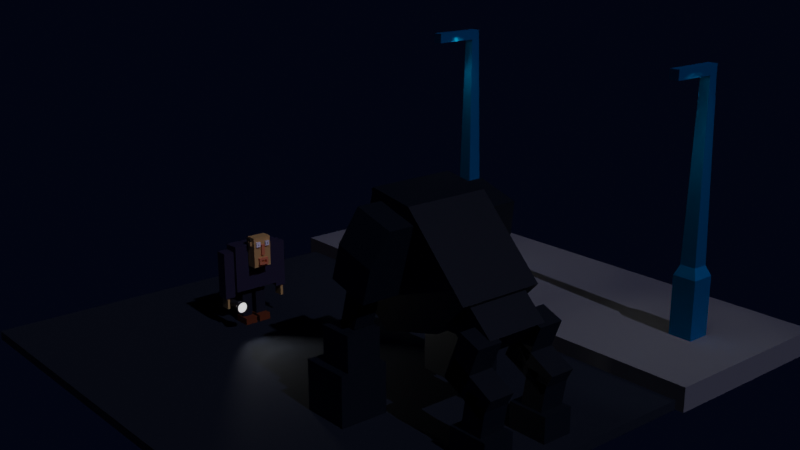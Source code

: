 # Source: persone_With_a_monster_4.blend  (saved by Blender 2.93.21; exported with 4.5.12 LTS)
import bpy
from mathutils import Matrix  # noqa: F401  (used for matrix-valued properties, if any)

bpy.ops.wm.read_factory_settings(use_empty=True)
scene = bpy.context.scene
scene.name = 'Scene'

# ---- collections
col_person = bpy.data.collections.new('Person'); scene.collection.children.link(col_person)
col_head = bpy.data.collections.new('Head'); col_person.children.link(col_head)
col_body_001 = bpy.data.collections.new('body.001'); col_person.children.link(col_body_001)
col_scene_things = bpy.data.collections.new('Scene things'); col_person.children.link(col_scene_things)
col_monster = bpy.data.collections.new('monster'); scene.collection.children.link(col_monster)
col_head_1 = bpy.data.collections.new('head'); col_monster.children.link(col_head_1)
col_body = bpy.data.collections.new('body'); col_monster.children.link(col_body)
col_stage = bpy.data.collections.new('stage'); scene.collection.children.link(col_stage)
col_lighting = bpy.data.collections.new('lighting'); scene.collection.children.link(col_lighting)

# ---- materials (node trees are filled in below, after node groups)
mat_skin_lite = bpy.data.materials.new('skin-lite')
mat_skil_dark = bpy.data.materials.new('skil-dark')
mat_eyes_white = bpy.data.materials.new('eyes-white')
mat_hair = bpy.data.materials.new('hair')
mat_black_pupil = bpy.data.materials.new('black pupil')
mat_blue = bpy.data.materials.new('blue')
mat_blue.alpha_threshold = 0.0
mat_blue.line_color = (0.0, 0.0, 0.0, 1.0)
mat_dark_blue = bpy.data.materials.new('dark-blue')
mat_dark_blue.alpha_threshold = 0.0
mat_dark_blue.line_color = (0.0, 0.0, 0.0, 1.0)
mat_brown_shouse = bpy.data.materials.new('brown-shouse')
mat_dark_grey = bpy.data.materials.new('dark-grey')
mat_torch_white = bpy.data.materials.new('torch-white')
mat_blue_dark = bpy.data.materials.new('blue-dark')
mat_eye_red = bpy.data.materials.new('eye-red')
mat_blue_stage = bpy.data.materials.new('blue-stage')
mat_blue_sidestage = bpy.data.materials.new('blue-sidestage')
mat_blue_street_lamp = bpy.data.materials.new('blue-street-lamp')
mat_light_street_light = bpy.data.materials.new('light-street-light')

# ---- material node trees
mat_skin_lite.use_nodes = True; mat_skin_lite.node_tree.nodes.clear()
_N = mat_skin_lite.node_tree.nodes; _L = mat_skin_lite.node_tree.links
n0 = _N.new('ShaderNodeOutputMaterial'); n0.name = 'Material Output'; n0.location = (300, 300)
n1 = _N.new('ShaderNodeBsdfPrincipled'); n1.name = 'Principled BSDF'; n1.location = (10, 300)
n1.distribution = 'GGX'
n1.subsurface_method = 'BURLEY'
n1.inputs[0].default_value = (0.6008, 0.3804, 0.134, 1.0)
n1.inputs[3].default_value = 1.45
n1.inputs[27].default_value = (0.0, 0.0, 0.0, 1.0)
n1.inputs[28].default_value = 1.0
_L.new(n1.outputs[0], n0.inputs[0])
n0.is_active_output = True
mat_skil_dark.use_nodes = True; mat_skil_dark.node_tree.nodes.clear()
_N = mat_skil_dark.node_tree.nodes; _L = mat_skil_dark.node_tree.links
n0 = _N.new('ShaderNodeBsdfPrincipled'); n0.name = 'Principled BSDF'; n0.location = (10, 300)
n0.distribution = 'GGX'
n0.subsurface_method = 'BURLEY'
n0.inputs[0].default_value = (0.6856, 0.2305, 0.1019, 1.0)
n0.inputs[3].default_value = 1.45
n0.inputs[27].default_value = (0.0, 0.0, 0.0, 1.0)
n0.inputs[28].default_value = 1.0
n1 = _N.new('ShaderNodeOutputMaterial'); n1.name = 'Material Output'; n1.location = (300, 300)
_L.new(n0.outputs[0], n1.inputs[0])
n1.is_active_output = True
mat_eyes_white.use_nodes = True; mat_eyes_white.node_tree.nodes.clear()
_N = mat_eyes_white.node_tree.nodes; _L = mat_eyes_white.node_tree.links
n0 = _N.new('ShaderNodeOutputMaterial'); n0.name = 'Material Output'; n0.location = (300, 300)
n1 = _N.new('ShaderNodeBsdfPrincipled'); n1.name = 'Principled BSDF'; n1.location = (10, 300)
n1.distribution = 'GGX'
n1.subsurface_method = 'BURLEY'
n1.inputs[0].default_value = (1.0, 1.0, 1.0, 1.0)
n1.inputs[3].default_value = 1.45
n1.inputs[27].default_value = (0.0, 0.0, 0.0, 1.0)
n1.inputs[28].default_value = 1.0
_L.new(n1.outputs[0], n0.inputs[0])
n0.is_active_output = True
mat_hair.use_nodes = True; mat_hair.node_tree.nodes.clear()
_N = mat_hair.node_tree.nodes; _L = mat_hair.node_tree.links
n0 = _N.new('ShaderNodeBsdfPrincipled'); n0.name = 'Principled BSDF'; n0.location = (10, 300)
n0.distribution = 'GGX'
n0.subsurface_method = 'BURLEY'
n0.inputs[0].default_value = (0.08942, 0.05543, 0.02398, 1.0)
n0.inputs[3].default_value = 1.45
n0.inputs[27].default_value = (0.0, 0.0, 0.0, 1.0)
n0.inputs[28].default_value = 1.0
n1 = _N.new('ShaderNodeOutputMaterial'); n1.name = 'Material Output'; n1.location = (300, 300)
_L.new(n0.outputs[0], n1.inputs[0])
n1.is_active_output = True
mat_black_pupil.use_nodes = True; mat_black_pupil.node_tree.nodes.clear()
_N = mat_black_pupil.node_tree.nodes; _L = mat_black_pupil.node_tree.links
n0 = _N.new('ShaderNodeBsdfPrincipled'); n0.name = 'Principled BSDF'; n0.location = (10, 300)
n0.distribution = 'GGX'
n0.subsurface_method = 'BURLEY'
n0.inputs[0].default_value = (0.0, 0.0, 0.0, 1.0)
n0.inputs[3].default_value = 1.45
n0.inputs[27].default_value = (0.0, 0.0, 0.0, 1.0)
n0.inputs[28].default_value = 1.0
n1 = _N.new('ShaderNodeOutputMaterial'); n1.name = 'Material Output'; n1.location = (300, 300)
_L.new(n0.outputs[0], n1.inputs[0])
n1.is_active_output = True
mat_blue.use_nodes = True; mat_blue.node_tree.nodes.clear()
_N = mat_blue.node_tree.nodes; _L = mat_blue.node_tree.links
n0 = _N.new('ShaderNodeOutputMaterial'); n0.name = 'Material Output'; n0.location = (300, 300)
n1 = _N.new('ShaderNodeBsdfPrincipled'); n1.name = 'Principled BSDF'; n1.location = (10, 300)
n1.distribution = 'GGX'
n1.subsurface_method = 'BURLEY'
n1.inputs[0].default_value = (0.02033, 0.01609, 0.04474, 1.0)
n1.inputs[2].default_value = 0.7018
n1.inputs[3].default_value = 1.45
n1.inputs[27].default_value = (0.0, 0.0, 0.0, 1.0)
n1.inputs[28].default_value = 1.0
_L.new(n1.outputs[0], n0.inputs[0])
n0.is_active_output = True
mat_dark_blue.use_nodes = True; mat_dark_blue.node_tree.nodes.clear()
_N = mat_dark_blue.node_tree.nodes; _L = mat_dark_blue.node_tree.links
n0 = _N.new('ShaderNodeOutputMaterial'); n0.name = 'Material Output'; n0.location = (300, 300)
n1 = _N.new('ShaderNodeBsdfPrincipled'); n1.name = 'Principled BSDF'; n1.location = (10, 300)
n1.distribution = 'GGX'
n1.subsurface_method = 'BURLEY'
n1.inputs[0].default_value = (0.003695, 0.006972, 0.01965, 1.0)
n1.inputs[2].default_value = 0.76
n1.inputs[3].default_value = 1.45
n1.inputs[27].default_value = (0.0, 0.0, 0.0, 1.0)
n1.inputs[28].default_value = 1.0
_L.new(n1.outputs[0], n0.inputs[0])
n0.is_active_output = True
mat_brown_shouse.use_nodes = True; mat_brown_shouse.node_tree.nodes.clear()
_N = mat_brown_shouse.node_tree.nodes; _L = mat_brown_shouse.node_tree.links
n0 = _N.new('ShaderNodeBsdfPrincipled'); n0.name = 'Principled BSDF'; n0.location = (10, 300)
n0.distribution = 'GGX'
n0.subsurface_method = 'BURLEY'
n0.inputs[0].default_value = (0.1786, 0.04166, 0.01018, 1.0)
n0.inputs[3].default_value = 1.45
n0.inputs[27].default_value = (0.0, 0.0, 0.0, 1.0)
n0.inputs[28].default_value = 1.0
n1 = _N.new('ShaderNodeOutputMaterial'); n1.name = 'Material Output'; n1.location = (300, 300)
_L.new(n0.outputs[0], n1.inputs[0])
n1.is_active_output = True
mat_dark_grey.use_nodes = True; mat_dark_grey.node_tree.nodes.clear()
_N = mat_dark_grey.node_tree.nodes; _L = mat_dark_grey.node_tree.links
n0 = _N.new('ShaderNodeBsdfPrincipled'); n0.name = 'Principled BSDF'; n0.location = (10, 300)
n0.distribution = 'GGX'
n0.subsurface_method = 'BURLEY'
n0.inputs[0].default_value = (0.02119, 0.02119, 0.02119, 1.0)
n0.inputs[3].default_value = 1.45
n0.inputs[27].default_value = (0.0, 0.0, 0.0, 1.0)
n0.inputs[28].default_value = 1.0
n1 = _N.new('ShaderNodeOutputMaterial'); n1.name = 'Material Output'; n1.location = (300, 300)
_L.new(n0.outputs[0], n1.inputs[0])
n1.is_active_output = True
mat_torch_white.use_nodes = True; mat_torch_white.node_tree.nodes.clear()
_N = mat_torch_white.node_tree.nodes; _L = mat_torch_white.node_tree.links
n0 = _N.new('ShaderNodeBsdfPrincipled'); n0.name = 'Principled BSDF'; n0.location = (10, 300)
n0.distribution = 'GGX'
n0.subsurface_method = 'BURLEY'
n0.inputs[0].default_value = (0.9941, 1.0, 0.6646, 1.0)
n0.inputs[3].default_value = 1.45
n0.inputs[28].default_value = 1.0
n1 = _N.new('ShaderNodeOutputMaterial'); n1.name = 'Material Output'; n1.location = (300, 300)
_L.new(n0.outputs[0], n1.inputs[0])
n1.is_active_output = True
mat_blue_dark.use_nodes = True; mat_blue_dark.node_tree.nodes.clear()
_N = mat_blue_dark.node_tree.nodes; _L = mat_blue_dark.node_tree.links
n0 = _N.new('ShaderNodeBsdfPrincipled'); n0.name = 'Principled BSDF'; n0.location = (10, 300)
n0.distribution = 'GGX'
n0.subsurface_method = 'BURLEY'
n0.inputs[0].default_value = (0.001636, 0.004784, 0.01117, 1.0)
n0.inputs[3].default_value = 1.45
n0.inputs[27].default_value = (0.0, 0.0, 0.0, 1.0)
n0.inputs[28].default_value = 1.0
n1 = _N.new('ShaderNodeOutputMaterial'); n1.name = 'Material Output'; n1.location = (300, 300)
_L.new(n0.outputs[0], n1.inputs[0])
n1.is_active_output = True
mat_eye_red.use_nodes = True; mat_eye_red.node_tree.nodes.clear()
_N = mat_eye_red.node_tree.nodes; _L = mat_eye_red.node_tree.links
n0 = _N.new('ShaderNodeBsdfPrincipled'); n0.name = 'Principled BSDF'; n0.location = (10, 300)
n0.distribution = 'GGX'
n0.subsurface_method = 'BURLEY'
n0.inputs[0].default_value = (1.0, 0.0, 0.0, 1.0)
n0.inputs[3].default_value = 1.45
n0.inputs[27].default_value = (1.0, 0.0, 0.0, 1.0)
n0.inputs[28].default_value = 12.0
n1 = _N.new('ShaderNodeOutputMaterial'); n1.name = 'Material Output'; n1.location = (300, 300)
_L.new(n0.outputs[0], n1.inputs[0])
n1.is_active_output = True
mat_blue_stage.use_nodes = True; mat_blue_stage.node_tree.nodes.clear()
_N = mat_blue_stage.node_tree.nodes; _L = mat_blue_stage.node_tree.links
n0 = _N.new('ShaderNodeBsdfPrincipled'); n0.name = 'Principled BSDF'; n0.location = (10, 300)
n0.distribution = 'GGX'
n0.subsurface_method = 'BURLEY'
n0.inputs[0].default_value = (0.0, 0.005617, 0.01678, 1.0)
n0.inputs[2].default_value = 1.0
n0.inputs[3].default_value = 1.45
n0.inputs[27].default_value = (0.0, 0.0, 0.0, 1.0)
n0.inputs[28].default_value = 1.0
n1 = _N.new('ShaderNodeOutputMaterial'); n1.name = 'Material Output'; n1.location = (300, 300)
_L.new(n0.outputs[0], n1.inputs[0])
n1.is_active_output = True
mat_blue_sidestage.use_nodes = True; mat_blue_sidestage.node_tree.nodes.clear()
_N = mat_blue_sidestage.node_tree.nodes; _L = mat_blue_sidestage.node_tree.links
n0 = _N.new('ShaderNodeBsdfPrincipled'); n0.name = 'Principled BSDF'; n0.location = (10, 300)
n0.distribution = 'GGX'
n0.subsurface_method = 'BURLEY'
n0.inputs[0].default_value = (0.1706, 0.1706, 0.1706, 1.0)
n0.inputs[2].default_value = 1.0
n0.inputs[3].default_value = 1.45
n0.inputs[27].default_value = (0.0, 0.0, 0.0, 1.0)
n0.inputs[28].default_value = 1.0
n1 = _N.new('ShaderNodeOutputMaterial'); n1.name = 'Material Output'; n1.location = (300, 300)
_L.new(n0.outputs[0], n1.inputs[0])
n1.is_active_output = True
mat_blue_street_lamp.use_nodes = True; mat_blue_street_lamp.node_tree.nodes.clear()
_N = mat_blue_street_lamp.node_tree.nodes; _L = mat_blue_street_lamp.node_tree.links
n0 = _N.new('ShaderNodeBsdfPrincipled'); n0.name = 'Principled BSDF'; n0.location = (10, 300)
n0.distribution = 'GGX'
n0.subsurface_method = 'BURLEY'
n0.inputs[0].default_value = (0.002155, 0.3585, 0.6921, 1.0)
n0.inputs[1].default_value = 1.0
n0.inputs[2].default_value = 0.6509
n0.inputs[3].default_value = 1.45
n0.inputs[27].default_value = (0.0, 0.0, 0.0, 1.0)
n0.inputs[28].default_value = 1.0
n1 = _N.new('ShaderNodeOutputMaterial'); n1.name = 'Material Output'; n1.location = (300, 300)
_L.new(n0.outputs[0], n1.inputs[0])
n1.is_active_output = True
mat_light_street_light.use_nodes = True; mat_light_street_light.node_tree.nodes.clear()
_N = mat_light_street_light.node_tree.nodes; _L = mat_light_street_light.node_tree.links
n0 = _N.new('ShaderNodeBsdfPrincipled'); n0.name = 'Principled BSDF'; n0.location = (10, 300)
n0.distribution = 'GGX'
n0.subsurface_method = 'BURLEY'
n0.inputs[3].default_value = 1.45
n0.inputs[28].default_value = 1.0
n1 = _N.new('ShaderNodeOutputMaterial'); n1.name = 'Material Output'; n1.location = (300, 300)
_L.new(n0.outputs[0], n1.inputs[0])
n1.is_active_output = True

# ---- world
world_world = bpy.data.worlds.new('World'); scene.world = world_world
world_world.use_nodes = True; world_world.node_tree.nodes.clear()
_N = world_world.node_tree.nodes; _L = world_world.node_tree.links
n0 = _N.new('ShaderNodeBackground'); n0.name = 'Background'; n0.location = (10, 300)
n0.inputs[0].default_value = (0.005598, 0.0104, 0.05087, 1.0)
n0.inputs[1].default_value = 0.1
n1 = _N.new('ShaderNodeOutputWorld'); n1.name = 'World Output'; n1.location = (300, 300)
n2 = _N.new('ShaderNodeVolumePrincipled'); n2.name = 'Principled Volume'; n2.location = (19, 141)
n2.inputs[2].default_value = 0.0
n2.inputs[4].default_value = -1.0
n2.inputs[10].default_value = 977.3
_L.new(n0.outputs[0], n1.inputs[0])
_L.new(n2.outputs[0], n1.inputs[1])
n1.is_active_output = True
world_world.use_eevee_finite_volume = True
world_world.color = (0.05088, 0.05088, 0.05088)
world_world.use_sun_shadow = False
world_world.sun_shadow_jitter_overblur = 0.0

# ---- cameras
cam_camera = bpy.data.cameras.new('Camera')
cam_camera.clip_end = 100.0
cam_camera.ortho_scale = 7.314

# ---- lights
light_spot_001 = bpy.data.lights.new('Spot.001', 'SPOT')
light_spot_001.transmission_factor = 0.0
light_spot_001.energy = 1003.0
light_spot_001.shadow_soft_size = 1.52
light_spot_001.shadow_maximum_resolution = 0.006
light_spot_001.use_absolute_resolution = True
light_spot_001.spot_blend = 0.2704
light_spot_001.spot_size = 0.9826
light_sun = bpy.data.lights.new('Sun', 'SUN')
light_sun.color = (0.6289, 0.6463, 1.0)
light_sun.transmission_factor = 0.0
light_sun.energy = 0.71
light_sun.shadow_soft_size = 0.125
light_spot = bpy.data.lights.new('Spot', 'SPOT')
light_spot.transmission_factor = 0.0
light_spot.cutoff_distance = 40.29
light_spot.energy = 1000.0
light_spot.shadow_soft_size = 0.79
light_spot.shadow_maximum_resolution = 0.006
light_spot.use_absolute_resolution = True
light_spot.spot_blend = 0.2704
light_spot.spot_size = 1.333

# ---- meshes
me_cube_001 = bpy.data.meshes.new('Cube.001')
me_cube_001.from_pydata([(1.0, 1.0, 1.0), (1.0, 1.0, -1.0), (1.0, -1.0, 1.0), (1.0, -1.0, -1.0), (-1.0, 1.0, 1.0), (-1.0, 1.0, -1.0), (-1.0, -1.0, 1.0), (-1.0, -1.0, -1.0)], [], [(0, 4, 6, 2), (3, 2, 6, 7), (7, 6, 4, 5), (5, 1, 3, 7), (1, 0, 2, 3), (5, 4, 0, 1)])
_uv = me_cube_001.uv_layers.new(name='UVMap')
_uv.uv.foreach_set('vector', [0.625, 0.5, 0.875, 0.5, 0.875, 0.75, 0.625, 0.75, 0.375, 0.75, 0.625, 0.75, 0.625, 1.0, 0.375, 1.0, 0.375, 0.0, 0.625, 0.0, 0.625, 0.25, 0.375, 0.25, 0.125, 0.5, 0.375, 0.5, 0.375, 0.75, 0.125, 0.75, 0.375, 0.5, 0.625, 0.5, 0.625, 0.75, 0.375, 0.75, 0.375, 0.25, 0.625, 0.25, 0.625, 0.5, 0.375, 0.5])
me_cube_001.materials.append(mat_skin_lite)
me_cube_001.use_remesh_preserve_volume = False
me_cube_001.use_remesh_preserve_attributes = False
me_cube_001.use_mirror_vertex_groups = False
me_cube_001.update()
me_cube_018 = bpy.data.meshes.new('Cube.018')
me_cube_018.from_pydata([(-1.0, -1.0, -1.0), (-1.0, -1.0, 1.0), (-1.0, 1.0, -1.0), (-1.0, 1.0, 1.0), (1.0, -1.0, -1.0), (1.0, -1.0, 1.0), (1.0, 1.0, -1.0), (1.0, 1.0, 1.0)], [], [(0, 1, 3, 2), (2, 3, 7, 6), (6, 7, 5, 4), (4, 5, 1, 0), (2, 6, 4, 0), (7, 3, 1, 5)])
_uv = me_cube_018.uv_layers.new(name='UVMap')
_uv.uv.foreach_set('vector', [0.375, 0.0, 0.625, 0.0, 0.625, 0.25, 0.375, 0.25, 0.375, 0.25, 0.625, 0.25, 0.625, 0.5, 0.375, 0.5, 0.375, 0.5, 0.625, 0.5, 0.625, 0.75, 0.375, 0.75, 0.375, 0.75, 0.625, 0.75, 0.625, 1.0, 0.375, 1.0, 0.125, 0.5, 0.375, 0.5, 0.375, 0.75, 0.125, 0.75, 0.625, 0.5, 0.875, 0.5, 0.875, 0.75, 0.625, 0.75])
me_cube_018.use_remesh_fix_poles = True
me_cube_018.use_remesh_preserve_attributes = False
me_cube_018.update()
me_cube_019 = bpy.data.meshes.new('Cube.019')
me_cube_019.from_pydata([(-1.0, -1.0, -1.0), (-1.0, -1.0, 1.0), (-1.0, 1.0, -1.0), (-1.0, 1.0, 1.0), (1.0, -1.0, -1.0), (1.0, -1.0, 1.0), (1.0, 1.0, -1.0), (1.0, 1.0, 1.0)], [], [(0, 1, 3, 2), (2, 3, 7, 6), (6, 7, 5, 4), (4, 5, 1, 0), (2, 6, 4, 0), (7, 3, 1, 5)])
_uv = me_cube_019.uv_layers.new(name='UVMap')
_uv.uv.foreach_set('vector', [0.375, 0.0, 0.625, 0.0, 0.625, 0.25, 0.375, 0.25, 0.375, 0.25, 0.625, 0.25, 0.625, 0.5, 0.375, 0.5, 0.375, 0.5, 0.625, 0.5, 0.625, 0.75, 0.375, 0.75, 0.375, 0.75, 0.625, 0.75, 0.625, 1.0, 0.375, 1.0, 0.125, 0.5, 0.375, 0.5, 0.375, 0.75, 0.125, 0.75, 0.625, 0.5, 0.875, 0.5, 0.875, 0.75, 0.625, 0.75])
me_cube_019.materials.append(mat_skil_dark)
me_cube_019.use_remesh_fix_poles = True
me_cube_019.use_remesh_preserve_attributes = False
me_cube_019.update()
me_cube_005 = bpy.data.meshes.new('Cube.005')
me_cube_005.from_pydata([(-1.0, -1.0, -1.0), (-1.0, -1.0, 1.0), (-1.0, 1.0, -1.0), (-1.0, 1.0, 1.0), (1.0, -1.0, -1.0), (1.0, -1.0, 1.0), (1.0, 1.0, -1.0), (1.0, 1.0, 1.0)], [], [(0, 1, 3, 2), (2, 3, 7, 6), (6, 7, 5, 4), (4, 5, 1, 0), (2, 6, 4, 0), (7, 3, 1, 5)])
_uv = me_cube_005.uv_layers.new(name='UVMap')
_uv.uv.foreach_set('vector', [0.375, 0.0, 0.625, 0.0, 0.625, 0.25, 0.375, 0.25, 0.375, 0.25, 0.625, 0.25, 0.625, 0.5, 0.375, 0.5, 0.375, 0.5, 0.625, 0.5, 0.625, 0.75, 0.375, 0.75, 0.375, 0.75, 0.625, 0.75, 0.625, 1.0, 0.375, 1.0, 0.125, 0.5, 0.375, 0.5, 0.375, 0.75, 0.125, 0.75, 0.625, 0.5, 0.875, 0.5, 0.875, 0.75, 0.625, 0.75])
me_cube_005.materials.append(mat_eyes_white)
me_cube_005.use_remesh_fix_poles = True
me_cube_005.use_remesh_preserve_attributes = False
me_cube_005.update()
me_cube_006 = bpy.data.meshes.new('Cube.006')
me_cube_006.from_pydata([(-1.0, -1.0, -2.535), (-1.0, -1.0, 1.483), (-1.0, 1.0, -2.535), (-1.0, 1.0, 1.483), (1.0, -1.0, -2.535), (1.0, -1.0, 1.483), (1.0, 1.0, -2.535), (1.0, 1.0, 1.483), (-1.0, -1.0, -0.5256), (-1.0, 1.0, -0.5256), (1.0, 1.0, -0.5256), (1.0, -1.0, -0.5256), (-1.0, 3.954, 1.483), (1.0, 3.954, 1.483), (-1.0, 3.954, -0.5256), (1.0, 3.954, -0.5256)], [], [(8, 1, 3, 9), (10, 9, 14, 15), (10, 7, 5, 11), (11, 5, 1, 8), (2, 6, 4, 0), (7, 3, 1, 5), (4, 11, 8, 0), (6, 10, 11, 4), (2, 9, 10, 6), (0, 8, 9, 2), (14, 12, 13, 15), (3, 7, 13, 12), (7, 10, 15, 13), (9, 3, 12, 14)])
_uv = me_cube_006.uv_layers.new(name='UVMap')
_uv.uv.foreach_set('vector', [0.5, 0.0, 0.625, 0.0, 0.625, 0.25, 0.5, 0.25, 0.5, 0.5, 0.5, 0.25, 0.5, 0.25, 0.5, 0.5, 0.5, 0.5, 0.625, 0.5, 0.625, 0.75, 0.5, 0.75, 0.5, 0.75, 0.625, 0.75, 0.625, 1.0, 0.5, 1.0, 0.125, 0.5, 0.375, 0.5, 0.375, 0.75, 0.125, 0.75, 0.625, 0.5, 0.875, 0.5, 0.875, 0.75, 0.625, 0.75, 0.375, 0.75, 0.5, 0.75, 0.5, 1.0, 0.375, 1.0, 0.375, 0.5, 0.5, 0.5, 0.5, 0.75, 0.375, 0.75, 0.375, 0.25, 0.5, 0.25, 0.5, 0.5, 0.375, 0.5, 0.375, 0.0, 0.5, 0.0, 0.5, 0.25, 0.375, 0.25, 0.5, 0.25, 0.625, 0.25, 0.625, 0.5, 0.5, 0.5, 0.875, 0.5, 0.625, 0.5, 0.625, 0.5, 0.875, 0.5, 0.625, 0.5, 0.5, 0.5, 0.5, 0.5, 0.625, 0.5, 0.5, 0.25, 0.625, 0.25, 0.625, 0.25, 0.5, 0.25])
me_cube_006.materials.append(mat_hair)
me_cube_006.use_remesh_fix_poles = True
me_cube_006.use_remesh_preserve_attributes = False
me_cube_006.update()
me_cube_007 = bpy.data.meshes.new('Cube.007')
me_cube_007.from_pydata([(-1.0, -1.0, -1.0), (-1.0, -1.0, 1.0), (-1.0, 1.0, -1.0), (-1.0, 1.0, 1.0), (1.0, -1.0, -1.0), (1.0, -1.0, 1.0), (1.0, 1.0, -1.0), (1.0, 1.0, 1.0)], [], [(0, 1, 3, 2), (2, 3, 7, 6), (6, 7, 5, 4), (4, 5, 1, 0), (2, 6, 4, 0), (7, 3, 1, 5)])
_uv = me_cube_007.uv_layers.new(name='UVMap')
_uv.uv.foreach_set('vector', [0.375, 0.0, 0.625, 0.0, 0.625, 0.25, 0.375, 0.25, 0.375, 0.25, 0.625, 0.25, 0.625, 0.5, 0.375, 0.5, 0.375, 0.5, 0.625, 0.5, 0.625, 0.75, 0.375, 0.75, 0.375, 0.75, 0.625, 0.75, 0.625, 1.0, 0.375, 1.0, 0.125, 0.5, 0.375, 0.5, 0.375, 0.75, 0.125, 0.75, 0.625, 0.5, 0.875, 0.5, 0.875, 0.75, 0.625, 0.75])
me_cube_007.materials.append(mat_skin_lite)
me_cube_007.use_remesh_fix_poles = True
me_cube_007.use_remesh_preserve_attributes = False
me_cube_007.update()
me_cube_010 = bpy.data.meshes.new('Cube.010')
me_cube_010.from_pydata([(-1.0, -1.0, -1.0), (-1.0, -1.0, 1.0), (-1.0, 1.0, -1.0), (-1.0, 1.0, 1.0), (1.0, -1.0, -1.0), (1.0, -1.0, 1.0), (1.0, 1.0, -1.0), (1.0, 1.0, 1.0)], [], [(0, 1, 3, 2), (2, 3, 7, 6), (6, 7, 5, 4), (4, 5, 1, 0), (2, 6, 4, 0), (7, 3, 1, 5)])
_uv = me_cube_010.uv_layers.new(name='UVMap')
_uv.uv.foreach_set('vector', [0.375, 0.0, 0.625, 0.0, 0.625, 0.25, 0.375, 0.25, 0.375, 0.25, 0.625, 0.25, 0.625, 0.5, 0.375, 0.5, 0.375, 0.5, 0.625, 0.5, 0.625, 0.75, 0.375, 0.75, 0.375, 0.75, 0.625, 0.75, 0.625, 1.0, 0.375, 1.0, 0.125, 0.5, 0.375, 0.5, 0.375, 0.75, 0.125, 0.75, 0.625, 0.5, 0.875, 0.5, 0.875, 0.75, 0.625, 0.75])
me_cube_010.materials.append(mat_skin_lite)
me_cube_010.use_remesh_fix_poles = True
me_cube_010.use_remesh_preserve_attributes = False
me_cube_010.update()
me_cube_011 = bpy.data.meshes.new('Cube.011')
me_cube_011.from_pydata([(-0.6721, -1.0, -1.0), (-0.6721, -1.0, 1.0), (-0.6721, 1.0, -1.0), (-0.6721, 1.0, 1.0), (1.328, -1.0, -1.0), (1.328, -1.0, 1.0), (1.328, 1.0, -1.0), (1.328, 1.0, 1.0), (-0.6721, -1.0, 2.187), (-0.6721, 1.0, 2.187), (1.328, 1.0, 2.187), (1.328, -1.0, 2.187), (-0.6721, 1.0, -2.182), (-0.6721, -1.0, -2.182), (1.328, 1.0, -2.182), (1.328, -1.0, -2.182), (-6.341, -1.0, 1.0), (-6.341, 1.0, 1.0), (-6.341, -1.0, 2.187), (-6.341, 1.0, 2.187), (-8.12, -1.0, 1.0), (-8.12, 1.0, 1.0), (-8.12, -1.0, 2.187), (-8.12, 1.0, 2.187), (-6.341, -1.0, -2.161), (-6.341, 1.0, -2.161), (-8.12, -1.0, -2.161), (-8.12, 1.0, -2.161), (-6.341, -1.0, -0.9838), (-6.341, 1.0, -0.9838), (-8.12, -1.0, -0.9838), (-8.12, 1.0, -0.9838)], [], [(0, 1, 3, 2), (2, 3, 7, 6), (6, 7, 5, 4), (4, 5, 1, 0), (6, 4, 15, 14), (7, 3, 9, 10), (10, 9, 8, 11), (5, 7, 10, 11), (9, 3, 17, 19), (1, 5, 11, 8), (12, 14, 15, 13), (4, 0, 13, 15), (2, 6, 14, 12), (2, 12, 25, 29), (13, 0, 28, 24), (0, 2, 29, 28), (12, 13, 24, 25), (19, 17, 21, 23), (8, 9, 19, 18), (1, 8, 18, 16), (3, 1, 16, 17), (21, 20, 22, 23), (29, 28, 24, 25), (16, 18, 22, 20), (18, 19, 23, 22), (25, 24, 26, 27), (28, 30, 26, 24), (31, 29, 25, 27), (30, 31, 27, 26), (20, 21, 31, 30), (21, 17, 29, 31), (16, 20, 30, 28), (17, 16, 28, 29)])
_uv = me_cube_011.uv_layers.new(name='UVMap')
_uv.uv.foreach_set('vector', [0.375, 0.0, 0.625, 0.0, 0.625, 0.25, 0.375, 0.25, 0.375, 0.25, 0.625, 0.25, 0.625, 0.5, 0.375, 0.5, 0.375, 0.5, 0.625, 0.5, 0.625, 0.75, 0.375, 0.75, 0.375, 0.75, 0.625, 0.75, 0.625, 1.0, 0.375, 1.0, 0.375, 0.5, 0.375, 0.75, 0.375, 0.75, 0.375, 0.5, 0.625, 0.5, 0.625, 0.25, 0.625, 0.25, 0.625, 0.5, 0.625, 0.5, 0.875, 0.5, 0.875, 0.75, 0.625, 0.75, 0.625, 0.75, 0.625, 0.5, 0.625, 0.5, 0.625, 0.75, 0.625, 0.25, 0.625, 0.25, 0.625, 0.25, 0.625, 0.25, 0.625, 1.0, 0.625, 0.75, 0.625, 0.75, 0.625, 1.0, 0.125, 0.5, 0.375, 0.5, 0.375, 0.75, 0.125, 0.75, 0.375, 0.75, 0.375, 1.0, 0.375, 1.0, 0.375, 0.75, 0.375, 0.25, 0.375, 0.5, 0.375, 0.5, 0.375, 0.25, 0.375, 0.25, 0.375, 0.25, 0.375, 0.25, 0.375, 0.25, 0.375, 1.0, 0.375, 1.0, 0.375, 1.0, 0.375, 1.0, 0.375, 0.0, 0.375, 0.25, 0.375, 0.25, 0.375, 0.0, 0.125, 0.5, 0.125, 0.75, 0.125, 0.75, 0.125, 0.5, 0.625, 0.25, 0.625, 0.25, 0.625, 0.25, 0.625, 0.25, 0.875, 0.75, 0.875, 0.5, 0.875, 0.5, 0.875, 0.75, 0.625, 1.0, 0.625, 1.0, 0.625, 1.0, 0.625, 1.0, 0.625, 0.25, 0.625, 0.0, 0.625, 0.0, 0.625, 0.25, 0.625, 0.25, 0.625, 0.0, 0.625, 0.0, 0.625, 0.25, 0.625, 0.25, 0.625, 0.0, 0.625, 0.0, 0.625, 0.25, 0.625, 1.0, 0.625, 1.0, 0.625, 1.0, 0.625, 1.0, 0.875, 0.75, 0.875, 0.5, 0.875, 0.5, 0.875, 0.75, 0.625, 0.25, 0.625, 0.0, 0.625, 0.0, 0.625, 0.25, 0.625, 1.0, 0.625, 1.0, 0.625, 1.0, 0.625, 1.0, 0.625, 0.25, 0.625, 0.25, 0.625, 0.25, 0.625, 0.25, 0.625, 0.0, 0.625, 0.25, 0.625, 0.25, 0.625, 0.0, 0.625, 0.0, 0.625, 0.25, 0.625, 0.25, 0.625, 0.0, 0.625, 0.25, 0.625, 0.25, 0.625, 0.25, 0.625, 0.25, 0.625, 1.0, 0.625, 1.0, 0.625, 1.0, 0.625, 1.0, 0.625, 0.25, 0.625, 0.0, 0.625, 0.0, 0.625, 0.25])
me_cube_011.materials.append(mat_skil_dark)
me_cube_011.use_remesh_fix_poles = True
me_cube_011.use_remesh_preserve_attributes = False
me_cube_011.update()
me_cube_015 = bpy.data.meshes.new('Cube.015')
me_cube_015.from_pydata([(-1.0, -1.0, -1.0), (-1.0, -1.0, 1.0), (-1.0, 1.0, -1.0), (-1.0, 1.0, 1.0), (1.0, -1.0, -1.0), (1.0, -1.0, 1.0), (1.0, 1.0, -1.0), (1.0, 1.0, 1.0)], [], [(0, 1, 3, 2), (2, 3, 7, 6), (6, 7, 5, 4), (4, 5, 1, 0), (2, 6, 4, 0), (7, 3, 1, 5)])
_uv = me_cube_015.uv_layers.new(name='UVMap')
_uv.uv.foreach_set('vector', [0.375, 0.0, 0.625, 0.0, 0.625, 0.25, 0.375, 0.25, 0.375, 0.25, 0.625, 0.25, 0.625, 0.5, 0.375, 0.5, 0.375, 0.5, 0.625, 0.5, 0.625, 0.75, 0.375, 0.75, 0.375, 0.75, 0.625, 0.75, 0.625, 1.0, 0.375, 1.0, 0.125, 0.5, 0.375, 0.5, 0.375, 0.75, 0.125, 0.75, 0.625, 0.5, 0.875, 0.5, 0.875, 0.75, 0.625, 0.75])
me_cube_015.materials.append(mat_black_pupil)
me_cube_015.use_remesh_fix_poles = True
me_cube_015.use_remesh_preserve_attributes = False
me_cube_015.update()
me_cube_020 = bpy.data.meshes.new('Cube.020')
me_cube_020.from_pydata([(-1.0, -1.0, -1.0), (-1.0, -1.0, 1.0), (-1.0, 1.0, -1.0), (-1.0, 1.0, 1.0), (1.0, -1.0, -1.0), (1.0, -1.0, 1.0), (1.0, 1.0, -1.0), (1.0, 1.0, 1.0)], [], [(0, 1, 3, 2), (2, 3, 7, 6), (6, 7, 5, 4), (4, 5, 1, 0), (2, 6, 4, 0), (7, 3, 1, 5)])
_uv = me_cube_020.uv_layers.new(name='UVMap')
_uv.uv.foreach_set('vector', [0.375, 0.0, 0.625, 0.0, 0.625, 0.25, 0.375, 0.25, 0.375, 0.25, 0.625, 0.25, 0.625, 0.5, 0.375, 0.5, 0.375, 0.5, 0.625, 0.5, 0.625, 0.75, 0.375, 0.75, 0.375, 0.75, 0.625, 0.75, 0.625, 1.0, 0.375, 1.0, 0.125, 0.5, 0.375, 0.5, 0.375, 0.75, 0.125, 0.75, 0.625, 0.5, 0.875, 0.5, 0.875, 0.75, 0.625, 0.75])
me_cube_020.materials.append(mat_black_pupil)
me_cube_020.use_remesh_fix_poles = True
me_cube_020.use_remesh_preserve_attributes = False
me_cube_020.update()
me_cube = bpy.data.meshes.new('Cube')
me_cube.from_pydata([(1.0, 1.0, 1.0), (1.0, 1.0, -1.0), (1.0, -1.0, 1.0), (1.0, -1.0, -1.0), (-1.0, 1.0, 1.0), (-1.0, 1.0, -1.0), (-1.0, -1.0, 1.0), (-1.0, -1.0, -1.0)], [], [(0, 4, 6, 2), (3, 2, 6, 7), (7, 6, 4, 5), (5, 1, 3, 7), (1, 0, 2, 3), (5, 4, 0, 1)])
_uv = me_cube.uv_layers.new(name='UVMap')
_uv.uv.foreach_set('vector', [0.625, 0.5, 0.875, 0.5, 0.875, 0.75, 0.625, 0.75, 0.375, 0.75, 0.625, 0.75, 0.625, 1.0, 0.375, 1.0, 0.375, 0.0, 0.625, 0.0, 0.625, 0.25, 0.375, 0.25, 0.125, 0.5, 0.375, 0.5, 0.375, 0.75, 0.125, 0.75, 0.375, 0.5, 0.625, 0.5, 0.625, 0.75, 0.375, 0.75, 0.375, 0.25, 0.625, 0.25, 0.625, 0.5, 0.375, 0.5])
me_cube.materials.append(mat_blue)
me_cube.use_remesh_preserve_volume = False
me_cube.use_remesh_preserve_attributes = False
me_cube.use_mirror_vertex_groups = False
me_cube.update()
me_cube_002 = bpy.data.meshes.new('Cube.002')
me_cube_002.from_pydata([(1.0, 1.0, 1.0), (1.0, 1.0, -1.0), (1.0, -1.0, 1.0), (1.0, -1.0, -1.0), (-1.0, 1.0, 1.0), (-1.0, 1.0, -1.0), (-1.0, -1.0, 1.0), (-1.0, -1.0, -1.0)], [], [(0, 4, 6, 2), (3, 2, 6, 7), (7, 6, 4, 5), (5, 1, 3, 7), (1, 0, 2, 3), (5, 4, 0, 1)])
_uv = me_cube_002.uv_layers.new(name='UVMap')
_uv.uv.foreach_set('vector', [0.625, 0.5, 0.875, 0.5, 0.875, 0.75, 0.625, 0.75, 0.375, 0.75, 0.625, 0.75, 0.625, 1.0, 0.375, 1.0, 0.375, 0.0, 0.625, 0.0, 0.625, 0.25, 0.375, 0.25, 0.125, 0.5, 0.375, 0.5, 0.375, 0.75, 0.125, 0.75, 0.375, 0.5, 0.625, 0.5, 0.625, 0.75, 0.375, 0.75, 0.375, 0.25, 0.625, 0.25, 0.625, 0.5, 0.375, 0.5])
me_cube_002.materials.append(mat_blue)
me_cube_002.use_remesh_preserve_volume = False
me_cube_002.use_remesh_preserve_attributes = False
me_cube_002.use_mirror_vertex_groups = False
me_cube_002.update()
me_cube_004 = bpy.data.meshes.new('Cube.004')
me_cube_004.from_pydata([(1.0, 1.0, 1.0), (1.0, 1.0, -1.0), (1.0, -1.0, 1.0), (1.0, -1.0, -1.0), (-1.0, 1.0, 1.0), (-1.0, 1.0, -1.0), (-1.0, -1.0, 1.0), (-1.0, -1.0, -1.0)], [], [(0, 4, 6, 2), (3, 2, 6, 7), (7, 6, 4, 5), (5, 1, 3, 7), (1, 0, 2, 3), (5, 4, 0, 1)])
_uv = me_cube_004.uv_layers.new(name='UVMap')
_uv.uv.foreach_set('vector', [0.625, 0.5, 0.875, 0.5, 0.875, 0.75, 0.625, 0.75, 0.375, 0.75, 0.625, 0.75, 0.625, 1.0, 0.375, 1.0, 0.375, 0.0, 0.625, 0.0, 0.625, 0.25, 0.375, 0.25, 0.125, 0.5, 0.375, 0.5, 0.375, 0.75, 0.125, 0.75, 0.375, 0.5, 0.625, 0.5, 0.625, 0.75, 0.375, 0.75, 0.375, 0.25, 0.625, 0.25, 0.625, 0.5, 0.375, 0.5])
me_cube_004.materials.append(mat_blue)
me_cube_004.use_remesh_preserve_volume = False
me_cube_004.use_remesh_preserve_attributes = False
me_cube_004.use_mirror_vertex_groups = False
me_cube_004.update()
me_cube_014 = bpy.data.meshes.new('Cube.014')
me_cube_014.from_pydata([(1.0, 1.0, 1.0), (1.0, 1.0, -1.0), (1.0, -1.0, 1.0), (1.0, -1.0, -1.0), (-1.0, 1.0, 1.0), (-1.0, 1.0, -1.0), (-1.0, -1.0, 1.0), (-1.0, -1.0, -1.0)], [], [(0, 4, 6, 2), (3, 2, 6, 7), (7, 6, 4, 5), (5, 1, 3, 7), (1, 0, 2, 3), (5, 4, 0, 1)])
_uv = me_cube_014.uv_layers.new(name='UVMap')
_uv.uv.foreach_set('vector', [0.625, 0.5, 0.875, 0.5, 0.875, 0.75, 0.625, 0.75, 0.375, 0.75, 0.625, 0.75, 0.625, 1.0, 0.375, 1.0, 0.375, 0.0, 0.625, 0.0, 0.625, 0.25, 0.375, 0.25, 0.125, 0.5, 0.375, 0.5, 0.375, 0.75, 0.125, 0.75, 0.375, 0.5, 0.625, 0.5, 0.625, 0.75, 0.375, 0.75, 0.375, 0.25, 0.625, 0.25, 0.625, 0.5, 0.375, 0.5])
me_cube_014.materials.append(mat_skin_lite)
me_cube_014.use_remesh_preserve_volume = False
me_cube_014.use_remesh_preserve_attributes = False
me_cube_014.use_mirror_vertex_groups = False
me_cube_014.update()
me_cube_016 = bpy.data.meshes.new('Cube.016')
me_cube_016.from_pydata([(1.0, 1.0, 1.0), (1.0, 1.0, -1.0), (1.0, -1.0, 1.0), (1.0, -1.0, -1.0), (-1.0, 1.0, 1.0), (-1.0, 1.0, -1.0), (-1.0, -1.0, 1.0), (-1.0, -1.0, -1.0)], [], [(0, 4, 6, 2), (3, 2, 6, 7), (7, 6, 4, 5), (5, 1, 3, 7), (1, 0, 2, 3), (5, 4, 0, 1)])
_uv = me_cube_016.uv_layers.new(name='UVMap')
_uv.uv.foreach_set('vector', [0.625, 0.5, 0.875, 0.5, 0.875, 0.75, 0.625, 0.75, 0.375, 0.75, 0.625, 0.75, 0.625, 1.0, 0.375, 1.0, 0.375, 0.0, 0.625, 0.0, 0.625, 0.25, 0.375, 0.25, 0.125, 0.5, 0.375, 0.5, 0.375, 0.75, 0.125, 0.75, 0.375, 0.5, 0.625, 0.5, 0.625, 0.75, 0.375, 0.75, 0.375, 0.25, 0.625, 0.25, 0.625, 0.5, 0.375, 0.5])
me_cube_016.materials.append(mat_skin_lite)
me_cube_016.use_remesh_preserve_volume = False
me_cube_016.use_remesh_preserve_attributes = False
me_cube_016.use_mirror_vertex_groups = False
me_cube_016.update()
me_cube_008 = bpy.data.meshes.new('Cube.008')
me_cube_008.from_pydata([(1.0, 1.0, 1.0), (1.0, 1.0, -1.0), (1.0, -1.0, 1.0), (1.0, -1.0, -1.0), (-1.0, 1.0, 1.0), (-1.0, 1.0, -1.0), (-1.0, -1.0, 1.0), (-1.0, -1.0, -1.0)], [], [(0, 4, 6, 2), (3, 2, 6, 7), (7, 6, 4, 5), (5, 1, 3, 7), (1, 0, 2, 3), (5, 4, 0, 1)])
_uv = me_cube_008.uv_layers.new(name='UVMap')
_uv.uv.foreach_set('vector', [0.625, 0.5, 0.875, 0.5, 0.875, 0.75, 0.625, 0.75, 0.375, 0.75, 0.625, 0.75, 0.625, 1.0, 0.375, 1.0, 0.375, 0.0, 0.625, 0.0, 0.625, 0.25, 0.375, 0.25, 0.125, 0.5, 0.375, 0.5, 0.375, 0.75, 0.125, 0.75, 0.375, 0.5, 0.625, 0.5, 0.625, 0.75, 0.375, 0.75, 0.375, 0.25, 0.625, 0.25, 0.625, 0.5, 0.375, 0.5])
me_cube_008.materials.append(mat_dark_blue)
me_cube_008.use_remesh_preserve_volume = False
me_cube_008.use_remesh_preserve_attributes = False
me_cube_008.use_mirror_vertex_groups = False
me_cube_008.update()
me_cube_009 = bpy.data.meshes.new('Cube.009')
me_cube_009.from_pydata([(1.0, 1.0, 1.0), (1.0, 1.0, -1.0), (1.0, -1.0, 1.0), (1.0, -1.0, -1.0), (-1.0, 1.0, 1.0), (-1.0, 1.0, -1.0), (-1.0, -1.0, 1.0), (-1.0, -1.0, -1.0)], [], [(0, 4, 6, 2), (3, 2, 6, 7), (7, 6, 4, 5), (5, 1, 3, 7), (1, 0, 2, 3), (5, 4, 0, 1)])
_uv = me_cube_009.uv_layers.new(name='UVMap')
_uv.uv.foreach_set('vector', [0.625, 0.5, 0.875, 0.5, 0.875, 0.75, 0.625, 0.75, 0.375, 0.75, 0.625, 0.75, 0.625, 1.0, 0.375, 1.0, 0.375, 0.0, 0.625, 0.0, 0.625, 0.25, 0.375, 0.25, 0.125, 0.5, 0.375, 0.5, 0.375, 0.75, 0.125, 0.75, 0.375, 0.5, 0.625, 0.5, 0.625, 0.75, 0.375, 0.75, 0.375, 0.25, 0.625, 0.25, 0.625, 0.5, 0.375, 0.5])
me_cube_009.materials.append(mat_dark_blue)
me_cube_009.use_remesh_preserve_volume = False
me_cube_009.use_remesh_preserve_attributes = False
me_cube_009.use_mirror_vertex_groups = False
me_cube_009.update()
me_cube_013 = bpy.data.meshes.new('Cube.013')
me_cube_013.from_pydata([(1.0, 1.0, 1.0), (1.0, 1.0, -1.0), (1.0, -1.0, 1.0), (1.0, -1.0, -1.0), (-1.0, 1.0, 1.0), (-1.0, 1.0, -1.0), (-1.0, -1.0, 1.0), (-1.0, -1.0, -1.0)], [], [(0, 4, 6, 2), (3, 2, 6, 7), (7, 6, 4, 5), (5, 1, 3, 7), (1, 0, 2, 3), (5, 4, 0, 1)])
_uv = me_cube_013.uv_layers.new(name='UVMap')
_uv.uv.foreach_set('vector', [0.625, 0.5, 0.875, 0.5, 0.875, 0.75, 0.625, 0.75, 0.375, 0.75, 0.625, 0.75, 0.625, 1.0, 0.375, 1.0, 0.375, 0.0, 0.625, 0.0, 0.625, 0.25, 0.375, 0.25, 0.125, 0.5, 0.375, 0.5, 0.375, 0.75, 0.125, 0.75, 0.375, 0.5, 0.625, 0.5, 0.625, 0.75, 0.375, 0.75, 0.375, 0.25, 0.625, 0.25, 0.625, 0.5, 0.375, 0.5])
me_cube_013.materials.append(mat_brown_shouse)
me_cube_013.use_remesh_preserve_volume = False
me_cube_013.use_remesh_preserve_attributes = False
me_cube_013.use_mirror_vertex_groups = False
me_cube_013.update()
me_cube_012 = bpy.data.meshes.new('Cube.012')
me_cube_012.from_pydata([(1.0, 1.0, 1.0), (1.0, 1.0, -1.0), (1.0, -1.0, 1.0), (1.0, -1.0, -1.0), (-1.0, 1.0, 1.0), (-1.0, 1.0, -1.0), (-1.0, -1.0, 1.0), (-1.0, -1.0, -1.0)], [], [(0, 4, 6, 2), (3, 2, 6, 7), (7, 6, 4, 5), (5, 1, 3, 7), (1, 0, 2, 3), (5, 4, 0, 1)])
_uv = me_cube_012.uv_layers.new(name='UVMap')
_uv.uv.foreach_set('vector', [0.625, 0.5, 0.875, 0.5, 0.875, 0.75, 0.625, 0.75, 0.375, 0.75, 0.625, 0.75, 0.625, 1.0, 0.375, 1.0, 0.375, 0.0, 0.625, 0.0, 0.625, 0.25, 0.375, 0.25, 0.125, 0.5, 0.375, 0.5, 0.375, 0.75, 0.125, 0.75, 0.375, 0.5, 0.625, 0.5, 0.625, 0.75, 0.375, 0.75, 0.375, 0.25, 0.625, 0.25, 0.625, 0.5, 0.375, 0.5])
me_cube_012.materials.append(mat_brown_shouse)
me_cube_012.use_remesh_preserve_volume = False
me_cube_012.use_remesh_preserve_attributes = False
me_cube_012.use_mirror_vertex_groups = False
me_cube_012.update()
me_cylinder_001 = bpy.data.meshes.new('Cylinder.001')
me_cylinder_001.from_pydata([(7.114e-07, 1.373, -1.942), (7.114e-07, 1.373, 0.8038), (0.6865, 1.189, -1.942), (0.6865, 1.189, 0.8038), (1.189, 0.6865, -1.942), (1.189, 0.6865, 0.8038), (1.373, -1.483e-06, -1.942), (1.373, -1.483e-06, 0.8038), (1.189, -0.6865, -1.942), (1.189, -0.6865, 0.8038), (0.6865, -1.189, -1.942), (0.6865, -1.189, 0.8038), (5.914e-07, -1.373, -1.942), (5.914e-07, -1.373, 0.8038), (-0.6865, -1.189, -1.942), (-0.6865, -1.189, 0.8038), (-1.189, -0.6865, -1.942), (-1.189, -0.6865, 0.8038), (-1.373, -1.407e-06, -1.942), (-1.373, -1.407e-06, 0.8038), (-1.189, 0.6865, -1.942), (-1.189, 0.6865, 0.8038), (-0.6865, 1.189, -1.942), (-0.6865, 1.189, 0.8038), (1.369, 2.371, 2.366), (2.845e-06, 2.737, 2.366), (2.371, 1.369, 2.366), (2.737, 1.06e-06, 2.366), (2.371, -1.369, 2.366), (1.369, -2.371, 2.366), (2.606e-06, -2.737, 2.366), (-1.369, -2.371, 2.366), (-2.371, -1.369, 2.366), (-2.737, 1.212e-06, 2.366), (-2.371, 1.369, 2.366), (-1.369, 2.371, 2.366), (1.082, 1.875, 2.702), (2.709e-06, 2.165, 2.702), (1.875, 1.082, 2.702), (2.165, 1.104e-06, 2.702), (1.875, -1.082, 2.702), (1.082, -1.875, 2.702), (2.505e-06, -2.165, 2.702), (-1.082, -1.875, 2.702), (-1.875, -1.082, 2.702), (-2.165, 1.212e-06, 2.702), (-1.875, 1.082, 2.702), (-1.082, 1.875, 2.702), (1.369, 2.371, 2.702), (2.709e-06, 2.737, 2.702), (2.371, 1.369, 2.702), (2.737, 1.06e-06, 2.702), (2.371, -1.369, 2.702), (1.369, -2.371, 2.702), (2.47e-06, -2.737, 2.702), (-1.369, -2.371, 2.702), (-2.371, -1.369, 2.702), (-2.737, 1.212e-06, 2.702), (-2.371, 1.369, 2.702), (-1.369, 2.371, 2.702), (1.082, 1.875, 2.525), (2.709e-06, 2.165, 2.525), (1.875, 1.082, 2.525), (2.165, 1.104e-06, 2.525), (1.875, -1.082, 2.525), (1.082, -1.875, 2.525), (2.505e-06, -2.165, 2.525), (-1.082, -1.875, 2.525), (-1.875, -1.082, 2.525), (-2.165, 1.212e-06, 2.525), (-1.875, 1.082, 2.525), (-1.082, 1.875, 2.525)], [], [(0, 1, 3, 2), (2, 3, 5, 4), (4, 5, 7, 6), (6, 7, 9, 8), (8, 9, 11, 10), (10, 11, 13, 12), (12, 13, 15, 14), (14, 15, 17, 16), (16, 17, 19, 18), (18, 19, 21, 20), (13, 11, 29, 30), (20, 21, 23, 22), (22, 23, 1, 0), (0, 2, 4, 6, 8, 10, 12, 14, 16, 18, 20, 22), (25, 35, 59, 49), (11, 9, 28, 29), (9, 7, 27, 28), (1, 23, 35, 25), (3, 1, 25, 24), (7, 5, 26, 27), (23, 21, 34, 35), (5, 3, 24, 26), (21, 19, 33, 34), (19, 17, 32, 33), (17, 15, 31, 32), (15, 13, 30, 31), (47, 46, 70, 71), (26, 24, 48, 50), (33, 32, 56, 57), (30, 29, 53, 54), (27, 26, 50, 51), (34, 33, 57, 58), (31, 30, 54, 55), (28, 27, 51, 52), (35, 34, 58, 59), (24, 25, 49, 48), (32, 31, 55, 56), (29, 28, 52, 53), (37, 36, 48, 49), (36, 38, 50, 48), (38, 39, 51, 50), (39, 40, 52, 51), (40, 41, 53, 52), (41, 42, 54, 53), (42, 43, 55, 54), (43, 44, 56, 55), (44, 45, 57, 56), (45, 46, 58, 57), (46, 47, 59, 58), (47, 37, 49, 59), (60, 61, 71, 70, 69, 68, 67, 66, 65, 64, 63, 62), (36, 37, 61, 60), (44, 43, 67, 68), (41, 40, 64, 65), (37, 47, 71, 61), (38, 36, 60, 62), (45, 44, 68, 69), (42, 41, 65, 66), (39, 38, 62, 63), (46, 45, 69, 70), (43, 42, 66, 67), (40, 39, 63, 64)])
me_cylinder_001.polygons.foreach_set('material_index', [0, 0, 0, 0, 0, 0, 0, 0, 0, 0, 0, 0, 0, 0, 0, 0, 0, 0, 0, 0, 0, 0, 0, 0, 0, 0, 0, 0, 0, 0, 0, 0, 0, 0, 0, 0, 0, 0, 0, 0, 0, 0, 0, 0, 0, 0, 0, 0, 0, 0, 1, 0, 0, 0, 0, 0, 0, 0, 0, 0, 0, 0])
_uv = me_cylinder_001.uv_layers.new(name='UVMap')
_uv.uv.foreach_set('vector', [1.0, 0.5, 1.0, 1.0, 0.9167, 1.0, 0.9167, 0.5, 0.9167, 0.5, 0.9167, 1.0, 0.8333, 1.0, 0.8333, 0.5, 0.8333, 0.5, 0.8333, 1.0, 0.75, 1.0, 0.75, 0.5, 0.75, 0.5, 0.75, 1.0, 0.6667, 1.0, 0.6667, 0.5, 0.6667, 0.5, 0.6667, 1.0, 0.5833, 1.0, 0.5833, 0.5, 0.5833, 0.5, 0.5833, 1.0, 0.5, 1.0, 0.5, 0.5, 0.5, 0.5, 0.5, 1.0, 0.4167, 1.0, 0.4167, 0.5, 0.4167, 0.5, 0.4167, 1.0, 0.3333, 1.0, 0.3333, 0.5, 0.3333, 0.5, 0.3333, 1.0, 0.25, 1.0, 0.25, 0.5, 0.25, 0.5, 0.25, 1.0, 0.1667, 1.0, 0.1667, 0.5, 0.5, 1.0, 0.5833, 1.0, 0.5833, 1.0, 0.5, 1.0, 0.1667, 0.5, 0.1667, 1.0, 0.08333, 1.0, 0.08333, 0.5, 0.08333, 0.5, 0.08333, 1.0, 7.451e-08, 1.0, 7.451e-08, 0.5, 0.75, 0.49, 0.87, 0.4578, 0.9578, 0.37, 0.99, 0.25, 0.9578, 0.13, 0.87, 0.04215, 0.75, 0.01, 0.63, 0.04215, 0.5422, 0.13, 0.51, 0.25, 0.5422, 0.37, 0.63, 0.4578, 7.451e-08, 1.0, 0.08333, 1.0, 0.08333, 1.0, 7.451e-08, 1.0, 0.5833, 1.0, 0.6667, 1.0, 0.6667, 1.0, 0.5833, 1.0, 0.6667, 1.0, 0.75, 1.0, 0.75, 1.0, 0.6667, 1.0, 7.451e-08, 1.0, 0.08333, 1.0, 0.08333, 1.0, 7.451e-08, 1.0, 0.9167, 1.0, 1.0, 1.0, 1.0, 1.0, 0.9167, 1.0, 0.75, 1.0, 0.8333, 1.0, 0.8333, 1.0, 0.75, 1.0, 0.08333, 1.0, 0.1667, 1.0, 0.1667, 1.0, 0.08333, 1.0, 0.8333, 1.0, 0.9167, 1.0, 0.9167, 1.0, 0.8333, 1.0, 0.1667, 1.0, 0.25, 1.0, 0.25, 1.0, 0.1667, 1.0, 0.25, 1.0, 0.3333, 1.0, 0.3333, 1.0, 0.25, 1.0, 0.3333, 1.0, 0.4167, 1.0, 0.4167, 1.0, 0.3333, 1.0, 0.4167, 1.0, 0.5, 1.0, 0.5, 1.0, 0.4167, 1.0, 0.1551, 0.4144, 0.08562, 0.3449, 0.08562, 0.3449, 0.1551, 0.4144, 0.8333, 1.0, 0.9167, 1.0, 0.9167, 1.0, 0.8333, 1.0, 0.25, 1.0, 0.3333, 1.0, 0.3333, 1.0, 0.25, 1.0, 0.5, 1.0, 0.5833, 1.0, 0.5833, 1.0, 0.5, 1.0, 0.75, 1.0, 0.8333, 1.0, 0.8333, 1.0, 0.75, 1.0, 0.1667, 1.0, 0.25, 1.0, 0.25, 1.0, 0.1667, 1.0, 0.4167, 1.0, 0.5, 1.0, 0.5, 1.0, 0.4167, 1.0, 0.6667, 1.0, 0.75, 1.0, 0.75, 1.0, 0.6667, 1.0, 0.08333, 1.0, 0.1667, 1.0, 0.1667, 1.0, 0.08333, 1.0, 0.9167, 1.0, 1.0, 1.0, 1.0, 1.0, 0.9167, 1.0, 0.3333, 1.0, 0.4167, 1.0, 0.4167, 1.0, 0.3333, 1.0, 0.5833, 1.0, 0.6667, 1.0, 0.6667, 1.0, 0.5833, 1.0, 0.25, 0.4398, 0.3449, 0.4144, 0.37, 0.4578, 0.25, 0.49, 0.3449, 0.4144, 0.4144, 0.3449, 0.4578, 0.37, 0.37, 0.4578, 0.4144, 0.3449, 0.4398, 0.25, 0.49, 0.25, 0.4578, 0.37, 0.4398, 0.25, 0.4144, 0.1551, 0.4578, 0.13, 0.49, 0.25, 0.4144, 0.1551, 0.3449, 0.08562, 0.37, 0.04215, 0.4578, 0.13, 0.3449, 0.08562, 0.25, 0.06019, 0.25, 0.01, 0.37, 0.04215, 0.25, 0.06019, 0.1551, 0.08562, 0.13, 0.04215, 0.25, 0.01, 0.1551, 0.08562, 0.08562, 0.1551, 0.04215, 0.13, 0.13, 0.04215, 0.08562, 0.1551, 0.06019, 0.25, 0.01, 0.25, 0.04215, 0.13, 0.06019, 0.25, 0.08562, 0.3449, 0.04215, 0.37, 0.01, 0.25, 0.08562, 0.3449, 0.1551, 0.4144, 0.13, 0.4578, 0.04215, 0.37, 0.1551, 0.4144, 0.25, 0.4398, 0.25, 0.49, 0.13, 0.4578, 0.3449, 0.4144, 0.25, 0.4398, 0.1551, 0.4144, 0.08562, 0.3449, 0.06019, 0.25, 0.08562, 0.1551, 0.1551, 0.08562, 0.25, 0.06019, 0.3449, 0.08562, 0.4144, 0.1551, 0.4398, 0.25, 0.4144, 0.3449, 0.3449, 0.4144, 0.25, 0.4398, 0.25, 0.4398, 0.3449, 0.4144, 0.08562, 0.1551, 0.1551, 0.08562, 0.1551, 0.08562, 0.08562, 0.1551, 0.3449, 0.08562, 0.4144, 0.1551, 0.4144, 0.1551, 0.3449, 0.08562, 0.25, 0.4398, 0.1551, 0.4144, 0.1551, 0.4144, 0.25, 0.4398, 0.4144, 0.3449, 0.3449, 0.4144, 0.3449, 0.4144, 0.4144, 0.3449, 0.06019, 0.25, 0.08562, 0.1551, 0.08562, 0.1551, 0.06019, 0.25, 0.25, 0.06019, 0.3449, 0.08562, 0.3449, 0.08562, 0.25, 0.06019, 0.4398, 0.25, 0.4144, 0.3449, 0.4144, 0.3449, 0.4398, 0.25, 0.08562, 0.3449, 0.06019, 0.25, 0.06019, 0.25, 0.08562, 0.3449, 0.1551, 0.08562, 0.25, 0.06019, 0.25, 0.06019, 0.1551, 0.08562, 0.4144, 0.1551, 0.4398, 0.25, 0.4398, 0.25, 0.4144, 0.1551])
me_cylinder_001.materials.append(mat_dark_grey)
me_cylinder_001.materials.append(mat_torch_white)
me_cylinder_001.use_remesh_fix_poles = True
me_cylinder_001.use_remesh_preserve_attributes = False
me_cylinder_001.update()
me_cube_040 = bpy.data.meshes.new('Cube.040')
me_cube_040.from_pydata([(-1.0, -1.0, -1.0), (-1.0, -1.0, 1.0), (-1.0, 1.0, -1.0), (-1.0, 1.0, 1.0), (1.0, -1.0, -1.0), (1.0, -1.0, 1.0), (1.0, 1.0, -1.0), (1.0, 1.0, 1.0)], [], [(0, 1, 3, 2), (2, 3, 7, 6), (6, 7, 5, 4), (4, 5, 1, 0), (2, 6, 4, 0), (7, 3, 1, 5)])
_uv = me_cube_040.uv_layers.new(name='UVMap')
_uv.uv.foreach_set('vector', [0.375, 0.0, 0.625, 0.0, 0.625, 0.25, 0.375, 0.25, 0.375, 0.25, 0.625, 0.25, 0.625, 0.5, 0.375, 0.5, 0.375, 0.5, 0.625, 0.5, 0.625, 0.75, 0.375, 0.75, 0.375, 0.75, 0.625, 0.75, 0.625, 1.0, 0.375, 1.0, 0.125, 0.5, 0.375, 0.5, 0.375, 0.75, 0.125, 0.75, 0.625, 0.5, 0.875, 0.5, 0.875, 0.75, 0.625, 0.75])
me_cube_040.materials.append(mat_blue_dark)
me_cube_040.use_remesh_fix_poles = True
me_cube_040.use_remesh_preserve_attributes = False
me_cube_040.update()
me_cube_041 = bpy.data.meshes.new('Cube.041')
me_cube_041.from_pydata([(-1.0, -1.0, -1.0), (-1.0, -1.0, 1.0), (-1.0, 1.0, -1.0), (-1.0, 1.0, 1.0), (1.0, -1.0, -1.0), (1.0, -1.0, 1.0), (1.0, 1.0, -1.0), (1.0, 1.0, 1.0), (-1.182, -3.569e-09, -1.06), (-1.133, -3.074e-09, 1.188), (0.9963, -3.808e-11, -1.019), (1.045, 4.57e-10, 1.229)], [], [(8, 9, 3, 2), (2, 3, 7, 6), (10, 11, 5, 4), (4, 5, 1, 0), (8, 10, 4, 0), (11, 9, 1, 5), (7, 3, 9, 11), (2, 6, 10, 8), (6, 7, 11, 10), (0, 1, 9, 8)])
_uv = me_cube_041.uv_layers.new(name='UVMap')
_uv.uv.foreach_set('vector', [0.375, 0.125, 0.625, 0.125, 0.625, 0.25, 0.375, 0.25, 0.375, 0.25, 0.625, 0.25, 0.625, 0.5, 0.375, 0.5, 0.375, 0.625, 0.625, 0.625, 0.625, 0.75, 0.375, 0.75, 0.375, 0.75, 0.625, 0.75, 0.625, 1.0, 0.375, 1.0, 0.125, 0.625, 0.375, 0.625, 0.375, 0.75, 0.125, 0.75, 0.625, 0.625, 0.875, 0.625, 0.875, 0.75, 0.625, 0.75, 0.625, 0.5, 0.875, 0.5, 0.875, 0.625, 0.625, 0.625, 0.125, 0.5, 0.375, 0.5, 0.375, 0.625, 0.125, 0.625, 0.375, 0.5, 0.625, 0.5, 0.625, 0.625, 0.375, 0.625, 0.375, 0.0, 0.625, 0.0, 0.625, 0.125, 0.375, 0.125])
me_cube_041.materials.append(mat_blue_dark)
me_cube_041.use_remesh_fix_poles = True
me_cube_041.use_remesh_preserve_attributes = False
me_cube_041.update()
me_cube_042 = bpy.data.meshes.new('Cube.042')
me_cube_042.from_pydata([(-1.0, -1.0, -1.0), (-1.0, -1.0, 1.0), (-1.0, 1.0, -1.0), (-1.0, 1.0, 1.0), (1.0, -1.0, -1.0), (1.0, -1.0, 1.0), (1.0, 1.0, -1.0), (1.0, 1.0, 1.0)], [], [(0, 1, 3, 2), (2, 3, 7, 6), (6, 7, 5, 4), (4, 5, 1, 0), (2, 6, 4, 0), (7, 3, 1, 5)])
_uv = me_cube_042.uv_layers.new(name='UVMap')
_uv.uv.foreach_set('vector', [0.375, 0.0, 0.625, 0.0, 0.625, 0.25, 0.375, 0.25, 0.375, 0.25, 0.625, 0.25, 0.625, 0.5, 0.375, 0.5, 0.375, 0.5, 0.625, 0.5, 0.625, 0.75, 0.375, 0.75, 0.375, 0.75, 0.625, 0.75, 0.625, 1.0, 0.375, 1.0, 0.125, 0.5, 0.375, 0.5, 0.375, 0.75, 0.125, 0.75, 0.625, 0.5, 0.875, 0.5, 0.875, 0.75, 0.625, 0.75])
me_cube_042.materials.append(mat_eye_red)
me_cube_042.use_remesh_fix_poles = True
me_cube_042.use_remesh_preserve_attributes = False
me_cube_042.update()
me_cube_043 = bpy.data.meshes.new('Cube.043')
me_cube_043.from_pydata([(-1.0, -1.0, -1.0), (-1.0, -1.0, 1.0), (-1.0, 1.0, -1.0), (-1.0, 1.0, 1.0), (1.0, -1.0, -1.0), (1.0, -1.0, 1.0), (1.0, 1.0, -1.0), (1.0, 1.0, 1.0)], [], [(0, 1, 3, 2), (2, 3, 7, 6), (6, 7, 5, 4), (4, 5, 1, 0), (2, 6, 4, 0), (7, 3, 1, 5)])
_uv = me_cube_043.uv_layers.new(name='UVMap')
_uv.uv.foreach_set('vector', [0.375, 0.0, 0.625, 0.0, 0.625, 0.25, 0.375, 0.25, 0.375, 0.25, 0.625, 0.25, 0.625, 0.5, 0.375, 0.5, 0.375, 0.5, 0.625, 0.5, 0.625, 0.75, 0.375, 0.75, 0.375, 0.75, 0.625, 0.75, 0.625, 1.0, 0.375, 1.0, 0.125, 0.5, 0.375, 0.5, 0.375, 0.75, 0.125, 0.75, 0.625, 0.5, 0.875, 0.5, 0.875, 0.75, 0.625, 0.75])
me_cube_043.materials.append(mat_eye_red)
me_cube_043.use_remesh_fix_poles = True
me_cube_043.use_remesh_preserve_attributes = False
me_cube_043.update()
me_cube_024 = bpy.data.meshes.new('Cube.024')
me_cube_024.from_pydata([(-1.0, -2.702, -1.0), (-1.0, -2.702, 1.0), (-1.0, 2.698, -1.0), (-1.0, 2.698, 1.0), (1.332, -2.693, -1.874), (1.0, -2.702, 1.0), (1.332, 2.707, -1.874), (1.0, 2.698, 1.0), (1.0, -2.702, -1.0), (1.0, 2.698, -1.0), (-2.212, 2.698, -2.828), (-2.212, -2.702, -2.828), (-1.636, 2.707, -7.108), (-1.636, -2.693, -7.108), (-3.116, 2.698, -1.327), (-3.116, -2.702, -1.327), (-6.297, 2.704, -2.138), (-6.297, -2.696, -2.138), (-3.146, 2.698, 0.1384), (-3.146, -2.702, 0.1384), (-4.904, -2.702, 1.091), (-4.854, 2.698, 0.9973), (-4.137, -2.699, -5.797), (-4.137, 2.701, -5.797)], [], [(0, 1, 20, 19), (2, 3, 7, 6), (6, 7, 5, 4), (4, 5, 1, 0), (2, 6, 12, 10), (7, 3, 1, 5), (4, 6, 9, 8), (23, 22, 17, 16), (0, 2, 10, 11), (6, 4, 13, 12), (4, 0, 11, 13), (16, 17, 20, 21), (11, 10, 14, 15), (13, 11, 15, 17, 22), (10, 12, 23, 16, 14), (19, 20, 21, 18), (1, 3, 21, 20), (2, 0, 19, 18), (3, 2, 18, 21), (15, 11, 0, 19), (15, 14, 18, 19), (17, 15, 19, 20), (14, 16, 21, 18), (10, 14, 18, 2), (12, 13, 22, 23)])
_uv = me_cube_024.uv_layers.new(name='UVMap')
_uv.uv.foreach_set('vector', [0.375, 1.0, 0.625, 1.0, 0.625, 1.0, 0.375, 1.0, 0.375, 0.25, 0.625, 0.25, 0.625, 0.5, 0.375, 0.5, 0.375, 0.5, 0.625, 0.5, 0.625, 0.75, 0.375, 0.75, 0.375, 0.75, 0.625, 0.75, 0.625, 1.0, 0.375, 1.0, 0.375, 0.25, 0.375, 0.5, 0.375, 0.5, 0.375, 0.25, 0.625, 0.5, 0.875, 0.5, 0.875, 0.75, 0.625, 0.75, 0.375, 0.75, 0.375, 0.5, 0.375, 0.5, 0.375, 0.75, 0.375, 0.5, 0.375, 0.75, 0.375, 0.75, 0.375, 0.5, 0.375, 0.0, 0.375, 0.25, 0.375, 0.25, 0.375, 0.0, 0.375, 0.5, 0.375, 0.75, 0.375, 0.75, 0.375, 0.5, 0.375, 0.75, 0.375, 1.0, 0.375, 1.0, 0.375, 0.75, 0.375, 0.5, 0.375, 0.75, 0.375, 0.75, 0.375, 0.5, 0.375, 0.0, 0.375, 0.25, 0.375, 0.25, 0.375, 0.0, 0.375, 0.75, 0.375, 1.0, 0.375, 1.0, 0.375, 0.75, 0.375, 0.75, 0.375, 0.25, 0.375, 0.5, 0.375, 0.5, 0.375, 0.5, 0.375, 0.25, 0.375, 0.0, 0.625, 0.0, 0.625, 0.25, 0.375, 0.25, 0.875, 0.75, 0.875, 0.5, 0.875, 0.5, 0.875, 0.75, 0.375, 0.25, 0.375, 0.0, 0.375, 0.0, 0.375, 0.25, 0.625, 0.25, 0.375, 0.25, 0.375, 0.25, 0.625, 0.25, 0.0, 0.0, 0.0, 0.0, 0.0, 0.0, 0.0, 0.0, 0.375, 0.0, 0.375, 0.25, 0.375, 0.25, 0.375, 0.0, 0.375, 0.75, 0.375, 1.0, 0.375, 1.0, 0.375, 0.75, 0.375, 0.25, 0.375, 0.5, 0.375, 0.5, 0.375, 0.25, 0.0, 0.0, 0.0, 0.0, 0.0, 0.0, 0.0, 0.0, 0.375, 0.5, 0.375, 0.75, 0.375, 0.75, 0.375, 0.5])
me_cube_024.materials.append(mat_blue_dark)
me_cube_024.use_remesh_fix_poles = True
me_cube_024.use_remesh_preserve_attributes = False
me_cube_024.update()
me_cube_027 = bpy.data.meshes.new('Cube.027')
me_cube_027.from_pydata([(-0.9455, -1.0, -3.047), (-1.0, -1.0, 1.0), (-0.9455, 1.0, -3.047), (-1.0, 1.0, 1.0), (0.9744, -1.0, -2.487), (1.0, -1.0, 1.0), (0.9744, 1.0, -2.487), (1.0, 1.0, 1.0)], [], [(0, 1, 3, 2), (2, 3, 7, 6), (6, 7, 5, 4), (4, 5, 1, 0), (2, 6, 4, 0), (7, 3, 1, 5)])
_uv = me_cube_027.uv_layers.new(name='UVMap')
_uv.uv.foreach_set('vector', [0.375, 0.0, 0.625, 0.0, 0.625, 0.25, 0.375, 0.25, 0.375, 0.25, 0.625, 0.25, 0.625, 0.5, 0.375, 0.5, 0.375, 0.5, 0.625, 0.5, 0.625, 0.75, 0.375, 0.75, 0.375, 0.75, 0.625, 0.75, 0.625, 1.0, 0.375, 1.0, 0.125, 0.5, 0.375, 0.5, 0.375, 0.75, 0.125, 0.75, 0.625, 0.5, 0.875, 0.5, 0.875, 0.75, 0.625, 0.75])
me_cube_027.materials.append(mat_blue_dark)
me_cube_027.use_remesh_fix_poles = True
me_cube_027.use_remesh_preserve_attributes = False
me_cube_027.update()
me_cube_031 = bpy.data.meshes.new('Cube.031')
me_cube_031.from_pydata([(-1.0, -1.0, -1.0), (-1.0, -1.0, 1.0), (-1.0, 1.0, -1.0), (-1.0, 1.0, 1.0), (1.0, -1.0, -1.0), (1.0, -1.0, 1.0), (1.0, 1.0, -1.0), (1.0, 1.0, 1.0)], [], [(0, 1, 3, 2), (2, 3, 7, 6), (6, 7, 5, 4), (4, 5, 1, 0), (2, 6, 4, 0), (7, 3, 1, 5)])
_uv = me_cube_031.uv_layers.new(name='UVMap')
_uv.uv.foreach_set('vector', [0.375, 0.0, 0.625, 0.0, 0.625, 0.25, 0.375, 0.25, 0.375, 0.25, 0.625, 0.25, 0.625, 0.5, 0.375, 0.5, 0.375, 0.5, 0.625, 0.5, 0.625, 0.75, 0.375, 0.75, 0.375, 0.75, 0.625, 0.75, 0.625, 1.0, 0.375, 1.0, 0.125, 0.5, 0.375, 0.5, 0.375, 0.75, 0.125, 0.75, 0.625, 0.5, 0.875, 0.5, 0.875, 0.75, 0.625, 0.75])
me_cube_031.materials.append(mat_blue_dark)
me_cube_031.use_remesh_fix_poles = True
me_cube_031.use_remesh_preserve_attributes = False
me_cube_031.update()
me_cube_029 = bpy.data.meshes.new('Cube.029')
me_cube_029.from_pydata([(-1.0, -1.0, -1.0), (-1.0, -1.0, 1.0), (-1.0, 1.0, -1.0), (-1.0, 1.0, 1.0), (1.0, -1.0, -1.0), (1.0, -1.0, 1.0), (1.0, 1.0, -1.0), (1.0, 1.0, 1.0)], [], [(0, 1, 3, 2), (2, 3, 7, 6), (6, 7, 5, 4), (4, 5, 1, 0), (2, 6, 4, 0), (7, 3, 1, 5)])
_uv = me_cube_029.uv_layers.new(name='UVMap')
_uv.uv.foreach_set('vector', [0.375, 0.0, 0.625, 0.0, 0.625, 0.25, 0.375, 0.25, 0.375, 0.25, 0.625, 0.25, 0.625, 0.5, 0.375, 0.5, 0.375, 0.5, 0.625, 0.5, 0.625, 0.75, 0.375, 0.75, 0.375, 0.75, 0.625, 0.75, 0.625, 1.0, 0.375, 1.0, 0.125, 0.5, 0.375, 0.5, 0.375, 0.75, 0.125, 0.75, 0.625, 0.5, 0.875, 0.5, 0.875, 0.75, 0.625, 0.75])
me_cube_029.materials.append(mat_blue_dark)
me_cube_029.use_remesh_fix_poles = True
me_cube_029.use_remesh_preserve_attributes = False
me_cube_029.update()
me_cube_025 = bpy.data.meshes.new('Cube.025')
me_cube_025.from_pydata([(-1.0, -0.5607, -1.0), (-1.0, -1.394, 1.0), (-1.0, 1.0, -1.0), (-1.0, 1.0, 1.0), (1.0, -0.5607, -1.0), (1.0, -1.394, 1.0), (1.0, 1.0, -1.0), (1.0, 1.0, 1.0), (-0.9966, -1.383, -0.006284), (-1.0, 1.0, 0.0), (1.0, 1.0, 0.0), (1.003, -1.383, -0.006284)], [], [(8, 1, 3, 9), (9, 3, 7, 10), (10, 7, 5, 11), (11, 5, 1, 8), (2, 6, 4, 0), (7, 3, 1, 5), (4, 11, 8, 0), (6, 10, 11, 4), (2, 9, 10, 6), (0, 8, 9, 2)])
_uv = me_cube_025.uv_layers.new(name='UVMap')
_uv.uv.foreach_set('vector', [0.5, 0.0, 0.625, 0.0, 0.625, 0.25, 0.5, 0.25, 0.5, 0.25, 0.625, 0.25, 0.625, 0.5, 0.5, 0.5, 0.5, 0.5, 0.625, 0.5, 0.625, 0.75, 0.5, 0.75, 0.5, 0.75, 0.625, 0.75, 0.625, 1.0, 0.5, 1.0, 0.125, 0.5, 0.375, 0.5, 0.375, 0.75, 0.125, 0.75, 0.625, 0.5, 0.875, 0.5, 0.875, 0.75, 0.625, 0.75, 0.375, 0.75, 0.5, 0.75, 0.5, 1.0, 0.375, 1.0, 0.375, 0.5, 0.5, 0.5, 0.5, 0.75, 0.375, 0.75, 0.375, 0.25, 0.5, 0.25, 0.5, 0.5, 0.375, 0.5, 0.375, 0.0, 0.5, 0.0, 0.5, 0.25, 0.375, 0.25])
me_cube_025.materials.append(mat_blue_dark)
me_cube_025.use_remesh_fix_poles = True
me_cube_025.use_remesh_preserve_attributes = False
me_cube_025.update()
me_cube_028 = bpy.data.meshes.new('Cube.028')
me_cube_028.from_pydata([(-0.9455, -1.0, -3.047), (-1.0, -1.0, 1.0), (-0.9455, 1.0, -3.047), (-1.0, 1.0, 1.0), (0.9744, -1.0, -2.487), (1.0, -1.0, 1.0), (0.9744, 1.0, -2.487), (1.0, 1.0, 1.0)], [], [(0, 1, 3, 2), (2, 3, 7, 6), (6, 7, 5, 4), (4, 5, 1, 0), (2, 6, 4, 0), (7, 3, 1, 5)])
_uv = me_cube_028.uv_layers.new(name='UVMap')
_uv.uv.foreach_set('vector', [0.375, 0.0, 0.625, 0.0, 0.625, 0.25, 0.375, 0.25, 0.375, 0.25, 0.625, 0.25, 0.625, 0.5, 0.375, 0.5, 0.375, 0.5, 0.625, 0.5, 0.625, 0.75, 0.375, 0.75, 0.375, 0.75, 0.625, 0.75, 0.625, 1.0, 0.375, 1.0, 0.125, 0.5, 0.375, 0.5, 0.375, 0.75, 0.125, 0.75, 0.625, 0.5, 0.875, 0.5, 0.875, 0.75, 0.625, 0.75])
me_cube_028.materials.append(mat_blue_dark)
me_cube_028.use_remesh_fix_poles = True
me_cube_028.use_remesh_preserve_attributes = False
me_cube_028.update()
me_cube_032 = bpy.data.meshes.new('Cube.032')
me_cube_032.from_pydata([(-1.0, -1.0, -1.0), (-1.0, -1.0, 1.0), (-1.0, 1.0, -1.0), (-1.0, 1.0, 1.0), (1.0, -1.0, -1.0), (1.0, -1.0, 1.0), (1.0, 1.0, -1.0), (1.0, 1.0, 1.0)], [], [(0, 1, 3, 2), (2, 3, 7, 6), (6, 7, 5, 4), (4, 5, 1, 0), (2, 6, 4, 0), (7, 3, 1, 5)])
_uv = me_cube_032.uv_layers.new(name='UVMap')
_uv.uv.foreach_set('vector', [0.375, 0.0, 0.625, 0.0, 0.625, 0.25, 0.375, 0.25, 0.375, 0.25, 0.625, 0.25, 0.625, 0.5, 0.375, 0.5, 0.375, 0.5, 0.625, 0.5, 0.625, 0.75, 0.375, 0.75, 0.375, 0.75, 0.625, 0.75, 0.625, 1.0, 0.375, 1.0, 0.125, 0.5, 0.375, 0.5, 0.375, 0.75, 0.125, 0.75, 0.625, 0.5, 0.875, 0.5, 0.875, 0.75, 0.625, 0.75])
me_cube_032.materials.append(mat_blue_dark)
me_cube_032.use_remesh_fix_poles = True
me_cube_032.use_remesh_preserve_attributes = False
me_cube_032.update()
me_cube_030 = bpy.data.meshes.new('Cube.030')
me_cube_030.from_pydata([(-1.0, -1.0, -1.0), (-1.0, -1.0, 1.0), (-1.0, 1.0, -1.0), (-1.0, 1.0, 1.0), (1.0, -1.0, -1.0), (1.0, -1.0, 1.0), (1.0, 1.0, -1.0), (1.0, 1.0, 1.0)], [], [(0, 1, 3, 2), (2, 3, 7, 6), (6, 7, 5, 4), (4, 5, 1, 0), (2, 6, 4, 0), (7, 3, 1, 5)])
_uv = me_cube_030.uv_layers.new(name='UVMap')
_uv.uv.foreach_set('vector', [0.375, 0.0, 0.625, 0.0, 0.625, 0.25, 0.375, 0.25, 0.375, 0.25, 0.625, 0.25, 0.625, 0.5, 0.375, 0.5, 0.375, 0.5, 0.625, 0.5, 0.625, 0.75, 0.375, 0.75, 0.375, 0.75, 0.625, 0.75, 0.625, 1.0, 0.375, 1.0, 0.125, 0.5, 0.375, 0.5, 0.375, 0.75, 0.125, 0.75, 0.625, 0.5, 0.875, 0.5, 0.875, 0.75, 0.625, 0.75])
me_cube_030.materials.append(mat_blue_dark)
me_cube_030.use_remesh_fix_poles = True
me_cube_030.use_remesh_preserve_attributes = False
me_cube_030.update()
me_cube_026 = bpy.data.meshes.new('Cube.026')
me_cube_026.from_pydata([(-1.828, -1.291, -1.102), (-1.815, -1.291, 0.8999), (-1.828, 0.7087, -1.102), (-1.815, 1.153, 0.8999), (0.5542, -1.291, -1.12), (0.5675, -1.291, 0.8821), (0.5542, 0.7087, -1.12), (0.5675, 1.153, 0.8821), (-1.822, -1.291, -0.1011), (-1.822, 1.153, -0.1011), (0.5608, 1.153, -0.119), (0.5608, -1.291, -0.119)], [], [(8, 1, 3, 9), (9, 3, 7, 10), (10, 7, 5, 11), (11, 5, 1, 8), (2, 6, 4, 0), (7, 3, 1, 5), (4, 11, 8, 0), (6, 10, 11, 4), (2, 9, 10, 6), (0, 8, 9, 2)])
_uv = me_cube_026.uv_layers.new(name='UVMap')
_uv.uv.foreach_set('vector', [0.5, 0.0, 0.625, 0.0, 0.625, 0.25, 0.5, 0.25, 0.5, 0.25, 0.625, 0.25, 0.625, 0.5, 0.5, 0.5, 0.5, 0.5, 0.625, 0.5, 0.625, 0.75, 0.5, 0.75, 0.5, 0.75, 0.625, 0.75, 0.625, 1.0, 0.5, 1.0, 0.125, 0.5, 0.375, 0.5, 0.375, 0.75, 0.125, 0.75, 0.625, 0.5, 0.875, 0.5, 0.875, 0.75, 0.625, 0.75, 0.375, 0.75, 0.5, 0.75, 0.5, 1.0, 0.375, 1.0, 0.375, 0.5, 0.5, 0.5, 0.5, 0.75, 0.375, 0.75, 0.375, 0.25, 0.5, 0.25, 0.5, 0.5, 0.375, 0.5, 0.375, 0.0, 0.5, 0.0, 0.5, 0.25, 0.375, 0.25])
me_cube_026.materials.append(mat_blue_dark)
me_cube_026.use_remesh_fix_poles = True
me_cube_026.use_remesh_preserve_attributes = False
me_cube_026.update()
me_cube_033 = bpy.data.meshes.new('Cube.033')
me_cube_033.from_pydata([(0.7307, -1.0, -1.476), (-1.202, -1.0, -0.9616), (0.7307, 1.0, -1.476), (-1.202, 1.0, -0.9616), (1.245, -1.0, 0.4564), (-0.6873, -1.0, 0.971), (1.245, 1.0, 0.4564), (-0.6873, 1.0, 0.971)], [], [(0, 1, 3, 2), (2, 3, 7, 6), (6, 7, 5, 4), (4, 5, 1, 0), (2, 6, 4, 0), (7, 3, 1, 5)])
_uv = me_cube_033.uv_layers.new(name='UVMap')
_uv.uv.foreach_set('vector', [0.375, 0.0, 0.625, 0.0, 0.625, 0.25, 0.375, 0.25, 0.375, 0.25, 0.625, 0.25, 0.625, 0.5, 0.375, 0.5, 0.375, 0.5, 0.625, 0.5, 0.625, 0.75, 0.375, 0.75, 0.375, 0.75, 0.625, 0.75, 0.625, 1.0, 0.375, 1.0, 0.125, 0.5, 0.375, 0.5, 0.375, 0.75, 0.125, 0.75, 0.625, 0.5, 0.875, 0.5, 0.875, 0.75, 0.625, 0.75])
me_cube_033.materials.append(mat_blue_dark)
me_cube_033.use_remesh_fix_poles = True
me_cube_033.use_remesh_preserve_attributes = False
me_cube_033.update()
me_cube_034 = bpy.data.meshes.new('Cube.034')
me_cube_034.from_pydata([(-0.8804, -1.0, -1.025), (-1.117, -1.0, 0.9723), (-0.8804, 1.0, -1.025), (-1.117, 1.0, 0.9723), (1.117, -1.0, -0.9723), (0.8804, -1.0, 1.025), (1.117, 1.0, -0.9723), (0.8804, 1.0, 1.025)], [], [(0, 1, 3, 2), (2, 3, 7, 6), (6, 7, 5, 4), (4, 5, 1, 0), (2, 6, 4, 0), (7, 3, 1, 5)])
_uv = me_cube_034.uv_layers.new(name='UVMap')
_uv.uv.foreach_set('vector', [0.375, 0.0, 0.625, 0.0, 0.625, 0.25, 0.375, 0.25, 0.375, 0.25, 0.625, 0.25, 0.625, 0.5, 0.375, 0.5, 0.375, 0.5, 0.625, 0.5, 0.625, 0.75, 0.375, 0.75, 0.375, 0.75, 0.625, 0.75, 0.625, 1.0, 0.375, 1.0, 0.125, 0.5, 0.375, 0.5, 0.375, 0.75, 0.125, 0.75, 0.625, 0.5, 0.875, 0.5, 0.875, 0.75, 0.625, 0.75])
me_cube_034.materials.append(mat_blue_dark)
me_cube_034.use_remesh_fix_poles = True
me_cube_034.use_remesh_preserve_attributes = False
me_cube_034.update()
me_cube_035 = bpy.data.meshes.new('Cube.035')
me_cube_035.from_pydata([(-0.8804, -1.0, -1.025), (-1.117, -1.0, 0.9723), (-0.8804, 1.0, -1.025), (-1.117, 1.0, 0.9723), (1.117, -1.0, -0.9723), (0.8804, -1.0, 1.025), (1.117, 1.0, -0.9723), (0.8804, 1.0, 1.025)], [], [(0, 1, 3, 2), (2, 3, 7, 6), (6, 7, 5, 4), (4, 5, 1, 0), (2, 6, 4, 0), (7, 3, 1, 5)])
_uv = me_cube_035.uv_layers.new(name='UVMap')
_uv.uv.foreach_set('vector', [0.375, 0.0, 0.625, 0.0, 0.625, 0.25, 0.375, 0.25, 0.375, 0.25, 0.625, 0.25, 0.625, 0.5, 0.375, 0.5, 0.375, 0.5, 0.625, 0.5, 0.625, 0.75, 0.375, 0.75, 0.375, 0.75, 0.625, 0.75, 0.625, 1.0, 0.375, 1.0, 0.125, 0.5, 0.375, 0.5, 0.375, 0.75, 0.125, 0.75, 0.625, 0.5, 0.875, 0.5, 0.875, 0.75, 0.625, 0.75])
me_cube_035.materials.append(mat_blue_dark)
me_cube_035.use_remesh_fix_poles = True
me_cube_035.use_remesh_preserve_attributes = False
me_cube_035.update()
me_cube_036 = bpy.data.meshes.new('Cube.036')
me_cube_036.from_pydata([(-0.963, -1.0, -1.165), (-0.8477, -1.0, 0.3442), (-0.963, 1.0, -1.165), (-0.8477, 1.0, 0.3442), (1.022, -1.0, -1.051), (1.152, -1.0, 0.3442), (1.022, 1.0, -1.051), (1.152, 1.0, 0.3442)], [], [(0, 1, 3, 2), (2, 3, 7, 6), (6, 7, 5, 4), (4, 5, 1, 0), (2, 6, 4, 0), (7, 3, 1, 5)])
_uv = me_cube_036.uv_layers.new(name='UVMap')
_uv.uv.foreach_set('vector', [0.375, 0.0, 0.625, 0.0, 0.625, 0.25, 0.375, 0.25, 0.375, 0.25, 0.625, 0.25, 0.625, 0.5, 0.375, 0.5, 0.375, 0.5, 0.625, 0.5, 0.625, 0.75, 0.375, 0.75, 0.375, 0.75, 0.625, 0.75, 0.625, 1.0, 0.375, 1.0, 0.125, 0.5, 0.375, 0.5, 0.375, 0.75, 0.125, 0.75, 0.625, 0.5, 0.875, 0.5, 0.875, 0.75, 0.625, 0.75])
me_cube_036.materials.append(mat_blue_dark)
me_cube_036.use_remesh_fix_poles = True
me_cube_036.use_remesh_preserve_attributes = False
me_cube_036.update()
me_cube_037 = bpy.data.meshes.new('Cube.037')
me_cube_037.from_pydata([(-0.963, -1.0, -1.165), (-0.8477, -1.0, 0.3442), (-0.963, 1.0, -1.165), (-0.8477, 1.0, 0.3442), (1.022, -1.0, -1.051), (1.152, -1.0, 0.3442), (1.022, 1.0, -1.051), (1.152, 1.0, 0.3442)], [], [(0, 1, 3, 2), (2, 3, 7, 6), (6, 7, 5, 4), (4, 5, 1, 0), (2, 6, 4, 0), (7, 3, 1, 5)])
_uv = me_cube_037.uv_layers.new(name='UVMap')
_uv.uv.foreach_set('vector', [0.375, 0.0, 0.625, 0.0, 0.625, 0.25, 0.375, 0.25, 0.375, 0.25, 0.625, 0.25, 0.625, 0.5, 0.375, 0.5, 0.375, 0.5, 0.625, 0.5, 0.625, 0.75, 0.375, 0.75, 0.375, 0.75, 0.625, 0.75, 0.625, 1.0, 0.375, 1.0, 0.125, 0.5, 0.375, 0.5, 0.375, 0.75, 0.125, 0.75, 0.625, 0.5, 0.875, 0.5, 0.875, 0.75, 0.625, 0.75])
me_cube_037.materials.append(mat_blue_dark)
me_cube_037.use_remesh_fix_poles = True
me_cube_037.use_remesh_preserve_attributes = False
me_cube_037.update()
me_cube_038 = bpy.data.meshes.new('Cube.038')
me_cube_038.from_pydata([(-1.0, -1.0, -1.0), (-1.0, -1.0, 1.0), (-1.0, 1.0, -1.0), (-1.0, 1.0, 1.0), (1.0, -1.0, -1.0), (1.0, -1.0, 1.0), (1.0, 1.0, -1.0), (1.0, 1.0, 1.0)], [], [(0, 1, 3, 2), (2, 3, 7, 6), (6, 7, 5, 4), (4, 5, 1, 0), (2, 6, 4, 0), (7, 3, 1, 5)])
_uv = me_cube_038.uv_layers.new(name='UVMap')
_uv.uv.foreach_set('vector', [0.375, 0.0, 0.625, 0.0, 0.625, 0.25, 0.375, 0.25, 0.375, 0.25, 0.625, 0.25, 0.625, 0.5, 0.375, 0.5, 0.375, 0.5, 0.625, 0.5, 0.625, 0.75, 0.375, 0.75, 0.375, 0.75, 0.625, 0.75, 0.625, 1.0, 0.375, 1.0, 0.125, 0.5, 0.375, 0.5, 0.375, 0.75, 0.125, 0.75, 0.625, 0.5, 0.875, 0.5, 0.875, 0.75, 0.625, 0.75])
me_cube_038.materials.append(mat_blue_dark)
me_cube_038.use_remesh_fix_poles = True
me_cube_038.use_remesh_preserve_attributes = False
me_cube_038.update()
me_cube_039 = bpy.data.meshes.new('Cube.039')
me_cube_039.from_pydata([(-1.0, -1.0, -1.0), (-1.0, -1.0, 1.0), (-1.0, 1.0, -1.0), (-1.0, 1.0, 1.0), (1.0, -1.0, -1.0), (1.0, -1.0, 1.0), (1.0, 1.0, -1.0), (1.0, 1.0, 1.0)], [], [(0, 1, 3, 2), (2, 3, 7, 6), (6, 7, 5, 4), (4, 5, 1, 0), (2, 6, 4, 0), (7, 3, 1, 5)])
_uv = me_cube_039.uv_layers.new(name='UVMap')
_uv.uv.foreach_set('vector', [0.375, 0.0, 0.625, 0.0, 0.625, 0.25, 0.375, 0.25, 0.375, 0.25, 0.625, 0.25, 0.625, 0.5, 0.375, 0.5, 0.375, 0.5, 0.625, 0.5, 0.625, 0.75, 0.375, 0.75, 0.375, 0.75, 0.625, 0.75, 0.625, 1.0, 0.375, 1.0, 0.125, 0.5, 0.375, 0.5, 0.375, 0.75, 0.125, 0.75, 0.625, 0.5, 0.875, 0.5, 0.875, 0.75, 0.625, 0.75])
me_cube_039.materials.append(mat_blue_dark)
me_cube_039.use_remesh_fix_poles = True
me_cube_039.use_remesh_preserve_attributes = False
me_cube_039.update()
me_cube_044 = bpy.data.meshes.new('Cube.044')
me_cube_044.from_pydata([(-0.8804, -1.0, -1.025), (-1.117, -1.0, 0.9723), (-0.8804, 1.0, -1.025), (-1.117, 1.0, 0.9723), (1.117, -1.0, -0.9723), (0.8804, -1.0, 1.025), (1.117, 1.0, -0.9723), (0.8804, 1.0, 1.025)], [], [(0, 1, 3, 2), (2, 3, 7, 6), (6, 7, 5, 4), (4, 5, 1, 0), (2, 6, 4, 0), (7, 3, 1, 5)])
_uv = me_cube_044.uv_layers.new(name='UVMap')
_uv.uv.foreach_set('vector', [0.375, 0.0, 0.625, 0.0, 0.625, 0.25, 0.375, 0.25, 0.375, 0.25, 0.625, 0.25, 0.625, 0.5, 0.375, 0.5, 0.375, 0.5, 0.625, 0.5, 0.625, 0.75, 0.375, 0.75, 0.375, 0.75, 0.625, 0.75, 0.625, 1.0, 0.375, 1.0, 0.125, 0.5, 0.375, 0.5, 0.375, 0.75, 0.125, 0.75, 0.625, 0.5, 0.875, 0.5, 0.875, 0.75, 0.625, 0.75])
me_cube_044.materials.append(mat_blue_dark)
me_cube_044.use_remesh_fix_poles = True
me_cube_044.use_remesh_preserve_attributes = False
me_cube_044.update()
me_cube_045 = bpy.data.meshes.new('Cube.045')
me_cube_045.from_pydata([(-0.8804, -1.0, -1.025), (-1.117, -1.0, 0.9723), (-0.8804, 1.0, -1.025), (-1.117, 1.0, 0.9723), (1.117, -1.0, -0.9723), (0.8804, -1.0, 1.025), (1.117, 1.0, -0.9723), (0.8804, 1.0, 1.025)], [], [(0, 1, 3, 2), (2, 3, 7, 6), (6, 7, 5, 4), (4, 5, 1, 0), (2, 6, 4, 0), (7, 3, 1, 5)])
_uv = me_cube_045.uv_layers.new(name='UVMap')
_uv.uv.foreach_set('vector', [0.375, 0.0, 0.625, 0.0, 0.625, 0.25, 0.375, 0.25, 0.375, 0.25, 0.625, 0.25, 0.625, 0.5, 0.375, 0.5, 0.375, 0.5, 0.625, 0.5, 0.625, 0.75, 0.375, 0.75, 0.375, 0.75, 0.625, 0.75, 0.625, 1.0, 0.375, 1.0, 0.125, 0.5, 0.375, 0.5, 0.375, 0.75, 0.125, 0.75, 0.625, 0.5, 0.875, 0.5, 0.875, 0.75, 0.625, 0.75])
me_cube_045.materials.append(mat_blue_dark)
me_cube_045.use_remesh_fix_poles = True
me_cube_045.use_remesh_preserve_attributes = False
me_cube_045.update()
me_cube_046 = bpy.data.meshes.new('Cube.046')
me_cube_046.from_pydata([(-1.0, -1.0, -1.0), (-1.0, -1.0, 1.0), (-1.0, 1.0, -1.0), (-1.0, 1.0, 1.0), (1.0, -1.0, -1.0), (1.0, -1.0, 1.0), (1.0, 1.0, -1.0), (1.0, 1.0, 1.0)], [], [(0, 1, 3, 2), (2, 3, 7, 6), (6, 7, 5, 4), (4, 5, 1, 0), (2, 6, 4, 0), (7, 3, 1, 5)])
_uv = me_cube_046.uv_layers.new(name='UVMap')
_uv.uv.foreach_set('vector', [0.375, 0.0, 0.625, 0.0, 0.625, 0.25, 0.375, 0.25, 0.375, 0.25, 0.625, 0.25, 0.625, 0.5, 0.375, 0.5, 0.375, 0.5, 0.625, 0.5, 0.625, 0.75, 0.375, 0.75, 0.375, 0.75, 0.625, 0.75, 0.625, 1.0, 0.375, 1.0, 0.125, 0.5, 0.375, 0.5, 0.375, 0.75, 0.125, 0.75, 0.625, 0.5, 0.875, 0.5, 0.875, 0.75, 0.625, 0.75])
me_cube_046.materials.append(mat_blue_stage)
me_cube_046.use_remesh_fix_poles = True
me_cube_046.use_remesh_preserve_attributes = False
me_cube_046.update()
me_cube_047 = bpy.data.meshes.new('Cube.047')
me_cube_047.from_pydata([(-1.0, -1.0, -1.0), (-1.0, -1.0, 1.0), (-1.0, 1.0, -1.0), (-1.0, 1.0, 1.0), (1.0, -1.0, -1.0), (1.0, -1.0, 1.0), (1.0, 1.0, -1.0), (1.0, 1.0, 1.0)], [], [(0, 1, 3, 2), (2, 3, 7, 6), (6, 7, 5, 4), (4, 5, 1, 0), (2, 6, 4, 0), (7, 3, 1, 5)])
_uv = me_cube_047.uv_layers.new(name='UVMap')
_uv.uv.foreach_set('vector', [0.375, 0.0, 0.625, 0.0, 0.625, 0.25, 0.375, 0.25, 0.375, 0.25, 0.625, 0.25, 0.625, 0.5, 0.375, 0.5, 0.375, 0.5, 0.625, 0.5, 0.625, 0.75, 0.375, 0.75, 0.375, 0.75, 0.625, 0.75, 0.625, 1.0, 0.375, 1.0, 0.125, 0.5, 0.375, 0.5, 0.375, 0.75, 0.125, 0.75, 0.625, 0.5, 0.875, 0.5, 0.875, 0.75, 0.625, 0.75])
me_cube_047.materials.append(mat_blue_sidestage)
me_cube_047.use_remesh_fix_poles = True
me_cube_047.use_remesh_preserve_attributes = False
me_cube_047.update()
me_cube_048 = bpy.data.meshes.new('Cube.048')
me_cube_048.from_pydata([(-0.8187, -0.8187, -1.013), (-0.8187, 0.8187, -1.013), (0.8187, -0.8187, -1.013), (0.8187, 0.8187, -1.013), (-0.8187, -0.8187, 3.044), (-0.8187, 0.8187, 3.044), (0.8187, 0.8187, 3.044), (0.8187, -0.8187, 3.044), (-0.541, 0.541, 3.737), (0.541, 0.541, 3.737), (-0.541, -0.541, 3.737), (0.541, -0.541, 3.737), (-0.541, -0.541, 3.737), (-0.541, 0.541, 3.737), (0.541, 0.541, 3.737), (0.541, -0.541, 3.737), (-0.3303, -0.3303, 15.58), (-0.3303, 0.3303, 15.58), (0.3303, 0.3303, 15.58), (0.3303, -0.3303, 15.58), (-0.3303, -0.3303, 16.22), (-0.3303, 0.3303, 16.22), (0.3303, 0.3303, 16.22), (0.3303, -0.3303, 16.22), (0.3303, -0.3303, 15.58), (-0.3303, -0.3303, 15.58), (0.3303, -0.3303, 16.22), (-0.3303, -0.3303, 16.22), (0.3303, -1.072, 15.58), (-0.3303, -1.072, 15.58), (0.3303, -1.072, 16.22), (-0.3303, -1.072, 16.22), (0.3303, -3.336, 15.58), (-0.3303, -3.336, 15.58), (0.3303, -3.336, 16.22), (-0.3303, -3.336, 16.22)], [], [(4, 7, 11, 10), (1, 3, 2, 0), (2, 7, 4, 0), (3, 6, 7, 2), (1, 5, 6, 3), (0, 4, 5, 1), (6, 5, 8, 9), (7, 6, 9, 11), (8, 10, 12, 13), (5, 4, 10, 8), (12, 15, 19, 16), (10, 11, 15, 12), (9, 8, 13, 14), (11, 9, 14, 15), (19, 18, 22, 23), (14, 13, 17, 18), (15, 14, 18, 19), (13, 12, 16, 17), (23, 22, 21, 20), (17, 16, 20, 21), (19, 23, 26, 24), (18, 17, 21, 22), (27, 25, 29, 31), (23, 20, 27, 26), (16, 19, 24, 25), (20, 16, 25, 27), (28, 30, 34, 32), (26, 27, 31, 30), (24, 26, 30, 28), (25, 24, 28, 29), (33, 32, 34, 35), (29, 28, 32, 33), (31, 29, 33, 35), (30, 31, 35, 34)])
me_cube_048.polygons.foreach_set('material_index', [0, 0, 0, 0, 0, 0, 0, 0, 0, 0, 0, 0, 0, 0, 0, 0, 0, 0, 0, 0, 0, 0, 0, 0, 0, 0, 0, 0, 0, 0, 0, 1, 0, 0])
_uv = me_cube_048.uv_layers.new(name='UVMap')
_uv.uv.foreach_set('vector', [0.4372, 1.0, 0.4372, 0.75, 0.4372, 0.75, 0.4372, 1.0, 0.125, 0.5, 0.375, 0.5, 0.375, 0.75, 0.125, 0.75, 0.375, 0.75, 0.4372, 0.75, 0.4372, 1.0, 0.375, 1.0, 0.375, 0.5, 0.4372, 0.5, 0.4372, 0.75, 0.375, 0.75, 0.375, 0.25, 0.4372, 0.25, 0.4372, 0.5, 0.375, 0.5, 0.375, 0.0, 0.4372, 0.0, 0.4372, 0.25, 0.375, 0.25, 0.4372, 0.5, 0.4372, 0.25, 0.4372, 0.25, 0.4372, 0.5, 0.4372, 0.75, 0.4372, 0.5, 0.4372, 0.5, 0.4372, 0.75, 0.4372, 0.25, 0.4372, 0.0, 0.4372, 0.0, 0.4372, 0.25, 0.4372, 0.25, 0.4372, 0.0, 0.4372, 0.0, 0.4372, 0.25, 0.4372, 1.0, 0.4372, 0.75, 0.4372, 0.75, 0.4372, 1.0, 0.4372, 1.0, 0.4372, 0.75, 0.4372, 0.75, 0.4372, 1.0, 0.4372, 0.5, 0.4372, 0.25, 0.4372, 0.25, 0.4372, 0.5, 0.4372, 0.75, 0.4372, 0.5, 0.4372, 0.5, 0.4372, 0.75, 0.4372, 0.75, 0.4372, 0.5, 0.4372, 0.5, 0.4372, 0.75, 0.4372, 0.5, 0.4372, 0.25, 0.4372, 0.25, 0.4372, 0.5, 0.4372, 0.75, 0.4372, 0.5, 0.4372, 0.5, 0.4372, 0.75, 0.4372, 0.25, 0.4372, 0.0, 0.4372, 0.0, 0.4372, 0.25, 0.4372, 0.75, 0.4372, 0.5, 0.4372, 0.25, 0.4372, 0.0, 0.4372, 0.25, 0.4372, 0.0, 0.4372, 0.0, 0.4372, 0.25, 0.4372, 0.75, 0.4372, 0.75, 0.4372, 0.75, 0.4372, 0.75, 0.4372, 0.5, 0.4372, 0.25, 0.4372, 0.25, 0.4372, 0.5, 0.4372, 0.0, 0.4372, 0.0, 0.4372, 0.0, 0.4372, 0.0, 0.4372, 0.75, 0.4372, 0.0, 0.4372, 0.0, 0.4372, 0.75, 0.4372, 1.0, 0.4372, 0.75, 0.4372, 0.75, 0.4372, 1.0, 0.4372, 0.0, 0.4372, 0.0, 0.4372, 0.0, 0.4372, 0.0, 0.4372, 0.75, 0.4372, 0.75, 0.4372, 0.75, 0.4372, 0.75, 0.4372, 0.75, 0.4372, 0.0, 0.4372, 0.0, 0.4372, 0.75, 0.4372, 0.75, 0.4372, 0.75, 0.4372, 0.75, 0.4372, 0.75, 0.4372, 1.0, 0.4372, 0.75, 0.4372, 0.75, 0.4372, 1.0, 0.4372, 1.0, 0.4372, 0.75, 0.4372, 0.75, 0.4372, 1.0, 0.4372, 1.0, 0.4372, 0.75, 0.4372, 0.75, 0.4372, 1.0, 0.4372, 0.0, 0.4372, 0.0, 0.4372, 0.0, 0.4372, 0.0, 0.4372, 0.75, 0.4372, 0.0, 0.4372, 0.0, 0.4372, 0.75])
me_cube_048.materials.append(mat_blue_street_lamp)
me_cube_048.materials.append(mat_light_street_light)
me_cube_048.use_remesh_fix_poles = True
me_cube_048.use_remesh_preserve_attributes = False
me_cube_048.update()
me_cube_049 = bpy.data.meshes.new('Cube.049')
me_cube_049.from_pydata([(-0.8187, -0.8187, -1.013), (-0.8187, 0.8187, -1.013), (0.8187, -0.8187, -1.013), (0.8187, 0.8187, -1.013), (-0.8187, -0.8187, 3.044), (-0.8187, 0.8187, 3.044), (0.8187, 0.8187, 3.044), (0.8187, -0.8187, 3.044), (-0.541, 0.541, 3.737), (0.541, 0.541, 3.737), (-0.541, -0.541, 3.737), (0.541, -0.541, 3.737), (-0.541, -0.541, 3.737), (-0.541, 0.541, 3.737), (0.541, 0.541, 3.737), (0.541, -0.541, 3.737), (-0.3303, -0.3303, 15.58), (-0.3303, 0.3303, 15.58), (0.3303, 0.3303, 15.58), (0.3303, -0.3303, 15.58), (-0.3303, -0.3303, 16.22), (-0.3303, 0.3303, 16.22), (0.3303, 0.3303, 16.22), (0.3303, -0.3303, 16.22), (0.3303, -0.3303, 15.58), (-0.3303, -0.3303, 15.58), (0.3303, -0.3303, 16.22), (-0.3303, -0.3303, 16.22), (0.3303, -1.072, 15.58), (-0.3303, -1.072, 15.58), (0.3303, -1.072, 16.22), (-0.3303, -1.072, 16.22), (0.3303, -3.336, 15.58), (-0.3303, -3.336, 15.58), (0.3303, -3.336, 16.22), (-0.3303, -3.336, 16.22)], [], [(4, 7, 11, 10), (1, 3, 2, 0), (2, 7, 4, 0), (3, 6, 7, 2), (1, 5, 6, 3), (0, 4, 5, 1), (6, 5, 8, 9), (7, 6, 9, 11), (8, 10, 12, 13), (5, 4, 10, 8), (12, 15, 19, 16), (10, 11, 15, 12), (9, 8, 13, 14), (11, 9, 14, 15), (19, 18, 22, 23), (14, 13, 17, 18), (15, 14, 18, 19), (13, 12, 16, 17), (23, 22, 21, 20), (17, 16, 20, 21), (19, 23, 26, 24), (18, 17, 21, 22), (27, 25, 29, 31), (23, 20, 27, 26), (16, 19, 24, 25), (20, 16, 25, 27), (28, 30, 34, 32), (26, 27, 31, 30), (24, 26, 30, 28), (25, 24, 28, 29), (33, 32, 34, 35), (29, 28, 32, 33), (31, 29, 33, 35), (30, 31, 35, 34)])
me_cube_049.polygons.foreach_set('material_index', [0, 0, 0, 0, 0, 0, 0, 0, 0, 0, 0, 0, 0, 0, 0, 0, 0, 0, 0, 0, 0, 0, 0, 0, 0, 0, 0, 0, 0, 0, 0, 1, 0, 0])
_uv = me_cube_049.uv_layers.new(name='UVMap')
_uv.uv.foreach_set('vector', [0.4372, 1.0, 0.4372, 0.75, 0.4372, 0.75, 0.4372, 1.0, 0.125, 0.5, 0.375, 0.5, 0.375, 0.75, 0.125, 0.75, 0.375, 0.75, 0.4372, 0.75, 0.4372, 1.0, 0.375, 1.0, 0.375, 0.5, 0.4372, 0.5, 0.4372, 0.75, 0.375, 0.75, 0.375, 0.25, 0.4372, 0.25, 0.4372, 0.5, 0.375, 0.5, 0.375, 0.0, 0.4372, 0.0, 0.4372, 0.25, 0.375, 0.25, 0.4372, 0.5, 0.4372, 0.25, 0.4372, 0.25, 0.4372, 0.5, 0.4372, 0.75, 0.4372, 0.5, 0.4372, 0.5, 0.4372, 0.75, 0.4372, 0.25, 0.4372, 0.0, 0.4372, 0.0, 0.4372, 0.25, 0.4372, 0.25, 0.4372, 0.0, 0.4372, 0.0, 0.4372, 0.25, 0.4372, 1.0, 0.4372, 0.75, 0.4372, 0.75, 0.4372, 1.0, 0.4372, 1.0, 0.4372, 0.75, 0.4372, 0.75, 0.4372, 1.0, 0.4372, 0.5, 0.4372, 0.25, 0.4372, 0.25, 0.4372, 0.5, 0.4372, 0.75, 0.4372, 0.5, 0.4372, 0.5, 0.4372, 0.75, 0.4372, 0.75, 0.4372, 0.5, 0.4372, 0.5, 0.4372, 0.75, 0.4372, 0.5, 0.4372, 0.25, 0.4372, 0.25, 0.4372, 0.5, 0.4372, 0.75, 0.4372, 0.5, 0.4372, 0.5, 0.4372, 0.75, 0.4372, 0.25, 0.4372, 0.0, 0.4372, 0.0, 0.4372, 0.25, 0.4372, 0.75, 0.4372, 0.5, 0.4372, 0.25, 0.4372, 0.0, 0.4372, 0.25, 0.4372, 0.0, 0.4372, 0.0, 0.4372, 0.25, 0.4372, 0.75, 0.4372, 0.75, 0.4372, 0.75, 0.4372, 0.75, 0.4372, 0.5, 0.4372, 0.25, 0.4372, 0.25, 0.4372, 0.5, 0.4372, 0.0, 0.4372, 0.0, 0.4372, 0.0, 0.4372, 0.0, 0.4372, 0.75, 0.4372, 0.0, 0.4372, 0.0, 0.4372, 0.75, 0.4372, 1.0, 0.4372, 0.75, 0.4372, 0.75, 0.4372, 1.0, 0.4372, 0.0, 0.4372, 0.0, 0.4372, 0.0, 0.4372, 0.0, 0.4372, 0.75, 0.4372, 0.75, 0.4372, 0.75, 0.4372, 0.75, 0.4372, 0.75, 0.4372, 0.0, 0.4372, 0.0, 0.4372, 0.75, 0.4372, 0.75, 0.4372, 0.75, 0.4372, 0.75, 0.4372, 0.75, 0.4372, 1.0, 0.4372, 0.75, 0.4372, 0.75, 0.4372, 1.0, 0.4372, 1.0, 0.4372, 0.75, 0.4372, 0.75, 0.4372, 1.0, 0.4372, 1.0, 0.4372, 0.75, 0.4372, 0.75, 0.4372, 1.0, 0.4372, 0.0, 0.4372, 0.0, 0.4372, 0.0, 0.4372, 0.0, 0.4372, 0.75, 0.4372, 0.0, 0.4372, 0.0, 0.4372, 0.75])
me_cube_049.materials.append(mat_blue_street_lamp)
me_cube_049.materials.append(mat_light_street_light)
me_cube_049.use_remesh_fix_poles = True
me_cube_049.use_remesh_preserve_attributes = False
me_cube_049.update()

# ---- objects
ob_camera = bpy.data.objects.new('Camera', cam_camera)
ob_head_001 = bpy.data.objects.new('head.001', me_cube_001)
ob_left_eye = bpy.data.objects.new('Left-eye', me_cube_018)
ob_nose = bpy.data.objects.new('Nose', me_cube_019)
ob_right_eye_001 = bpy.data.objects.new('right-eye.001', me_cube_005)
ob_hair = bpy.data.objects.new('hair', me_cube_006)
ob_left_ear = bpy.data.objects.new('Left-ear', me_cube_007)
ob_right_ear = bpy.data.objects.new('right-ear', me_cube_010)
ob_mouth = bpy.data.objects.new('mouth', me_cube_011)
ob_right_eye_pupil = bpy.data.objects.new('right-eye-pupil', me_cube_015)
ob_left_eye_pupil = bpy.data.objects.new('left-eye-pupil', me_cube_020)
ob_body_001 = bpy.data.objects.new('body.001', me_cube)
ob_left_arm_001 = bpy.data.objects.new('left-arm.001', me_cube_002)
ob_right_arm_001 = bpy.data.objects.new('right-arm.001', me_cube_004)
ob_left_hand_001 = bpy.data.objects.new('left-hand.001', me_cube_014)
ob_right_hand_001 = bpy.data.objects.new('right-hand.001', me_cube_016)
ob_left_leg = bpy.data.objects.new('left-leg', me_cube_008)
ob_right_leg = bpy.data.objects.new('right-leg', me_cube_009)
ob_left_foot_001 = bpy.data.objects.new('left-foot.001', me_cube_013)
ob_right_foot = bpy.data.objects.new('right-foot', me_cube_012)
ob_torch = bpy.data.objects.new('torch', me_cylinder_001)
ob_head = bpy.data.objects.new('head', me_cube_040)
ob_lower_head = bpy.data.objects.new('lower-head', me_cube_041)
ob_right_eye = bpy.data.objects.new('right-eye', me_cube_042)
ob_left_eye_1 = bpy.data.objects.new('left-eye', me_cube_043)
ob_body = bpy.data.objects.new('body', me_cube_024)
ob_left_arm = bpy.data.objects.new('left-arm', me_cube_027)
ob_left_hand = bpy.data.objects.new('left-hand', me_cube_031)
ob_left_lower_arm = bpy.data.objects.new('left-lower-arm', me_cube_029)
ob_left_sholder = bpy.data.objects.new('left-sholder', me_cube_025)
ob_right_arm = bpy.data.objects.new('right-arm', me_cube_028)
ob_right_hand = bpy.data.objects.new('right-hand', me_cube_032)
ob_right_lower_arm = bpy.data.objects.new('right-lower-arm', me_cube_030)
ob_right_sholder = bpy.data.objects.new('right-sholder', me_cube_026)
ob_middle_tail = bpy.data.objects.new('middle-tail', me_cube_033)
ob_left_foot = bpy.data.objects.new('left-foot', me_cube_034)
ob_right_foot_001 = bpy.data.objects.new('right-foot.001', me_cube_035)
ob_left_foot_other_part = bpy.data.objects.new('left-foot-other-part', me_cube_036)
ob_right_foot_other_part = bpy.data.objects.new('right-foot-other-part', me_cube_037)
ob_left_base_foot = bpy.data.objects.new('left-base-foot', me_cube_038)
ob_right_base_foot = bpy.data.objects.new('right-base-foot', me_cube_039)
ob_left_foot_middle = bpy.data.objects.new('left-foot-middle', me_cube_044)
ob_right_foot_middle = bpy.data.objects.new('right-foot-middle', me_cube_045)
ob_stage = bpy.data.objects.new('stage', me_cube_046)
ob_side_stage = bpy.data.objects.new('side-stage', me_cube_047)
ob_street_light_1 = bpy.data.objects.new('street-light_1', me_cube_048)
ob_street_light_2 = bpy.data.objects.new('street-light_2', me_cube_049)
ob_spot_2 = bpy.data.objects.new('spot-2', light_spot_001)
ob_moon_light = bpy.data.objects.new('moon-light', light_sun)
ob_spot_1 = bpy.data.objects.new('spot-1', light_spot)
ob_torch_light = bpy.data.objects.new('torch-light', light_spot)

# ---- transforms, parenting, visibility, modifiers, constraints
ob_camera.location = (53.43, -37.58, 28.99)
ob_camera.rotation_euler = (1.271, 1.3e-07, 0.8708)
ob_camera.lock_rotations_4d = False
ob_camera.empty_display_type = 'ARROWS'
ob_camera.color = (0.0, 0.0, 0.0, 0.0)
ob_camera.display_type = 'WIRE'
ob_camera.lineart.crease_threshold = 0.0
ob_head_001.location = (-5.379, -0.1105, 5.88)
ob_head_001.rotation_euler = (0.0, -0.0, 1.571)
ob_head_001.scale = (0.6177, 0.3615, 1.005)
ob_head_001.lock_rotations_4d = False
ob_head_001.empty_display_type = 'ARROWS'
ob_head_001.lineart.crease_threshold = 0.0
ob_left_eye.location = (-4.976, 0.2151, 6.447)
ob_left_eye.rotation_euler = (0.0, -0.0, 1.571)
ob_left_eye.scale = (0.1461, -0.08877, 0.159)
ob_nose.location = (-5.029, -0.1104, 6.058)
ob_nose.rotation_euler = (0.0, -0.0, 1.571)
ob_nose.scale = (0.1143, 0.141, 0.3582)
ob_right_eye_001.location = (-4.976, -0.4483, 6.447)
ob_right_eye_001.rotation_euler = (0.0, -0.0, 1.571)
ob_right_eye_001.scale = (0.1461, -0.08877, 0.159)
ob_hair.location = (-5.696, -0.1094, 6.696)
ob_hair.rotation_euler = (0.0, -0.0, 1.571)
ob_hair.scale = (0.688, -0.08877, 0.1011)
ob_left_ear.location = (-5.407, 0.4551, 6.447)
ob_left_ear.rotation_euler = (0.0, -0.0, 1.571)
ob_left_ear.scale = (0.1461, -0.1242, 0.1214)
ob_right_ear.location = (-5.407, -0.6872, 6.447)
ob_right_ear.rotation_euler = (0.0, -0.0, 1.571)
ob_right_ear.scale = (0.1461, -0.1242, 0.1214)
ob_mouth.location = (-4.968, 0.1352, 5.27)
ob_mouth.rotation_euler = (0.0, -0.0, 1.571)
ob_mouth.scale = (0.06889, -0.1349, 0.1022)
ob_right_eye_pupil.location = (-4.888, -0.4483, 6.447)
ob_right_eye_pupil.rotation_euler = (0.0, -0.0, 1.571)
ob_right_eye_pupil.scale = (0.02517, -0.02542, 0.0274)
ob_left_eye_pupil.location = (-4.888, 0.2241, 6.447)
ob_left_eye_pupil.rotation_euler = (0.0, -0.0, 1.571)
ob_left_eye_pupil.scale = (0.02517, -0.02542, 0.0274)
ob_body_001.location = (-6.318, -0.1105, 4.74)
ob_body_001.rotation_euler = (0.0, -0.0, 1.571)
ob_body_001.scale = (1.558, 0.5294, 1.558)
ob_body_001.lock_rotations_4d = False
ob_body_001.empty_display_type = 'ARROWS'
ob_body_001.lineart.crease_threshold = 0.0
ob_left_arm_001.location = (-6.379, 1.866, 4.4)
ob_left_arm_001.rotation_euler = (0.0, -0.0, 1.571)
ob_left_arm_001.scale = (0.3543, 0.4112, 1.558)
ob_left_arm_001.lock_rotations_4d = False
ob_left_arm_001.empty_display_type = 'ARROWS'
ob_left_arm_001.lineart.crease_threshold = 0.0
ob_right_arm_001.location = (-6.367, -2.078, 4.4)
ob_right_arm_001.rotation_euler = (0.0, -0.0, 1.571)
ob_right_arm_001.scale = (0.3543, 0.4112, 1.558)
ob_right_arm_001.lock_rotations_4d = False
ob_right_arm_001.empty_display_type = 'ARROWS'
ob_right_arm_001.lineart.crease_threshold = 0.0
ob_left_hand_001.location = (-6.379, 2.001, 2.461)
ob_left_hand_001.rotation_euler = (0.0, -0.0, 1.571)
ob_left_hand_001.scale = (0.09237, 0.3234, 0.3742)
ob_left_hand_001.lock_rotations_4d = False
ob_left_hand_001.empty_display_type = 'ARROWS'
ob_left_hand_001.lineart.crease_threshold = 0.0
ob_right_hand_001.location = (-6.367, -2.183, 2.461)
ob_right_hand_001.rotation_euler = (0.0, -0.0, 1.571)
ob_right_hand_001.scale = (0.09237, 0.3234, 0.3742)
ob_right_hand_001.lock_rotations_4d = False
ob_right_hand_001.empty_display_type = 'ARROWS'
ob_right_hand_001.lineart.crease_threshold = 0.0
ob_left_leg.location = (-6.56, 0.4045, 2.162)
ob_left_leg.rotation_euler = (0.0, -0.0, 1.571)
ob_left_leg.scale = (0.3543, 0.2887, 0.9927)
ob_left_leg.lock_rotations_4d = False
ob_left_leg.empty_display_type = 'ARROWS'
ob_left_leg.lineart.crease_threshold = 0.0
ob_right_leg.location = (-6.56, -0.6263, 2.162)
ob_right_leg.rotation_euler = (0.0, -0.0, 1.571)
ob_right_leg.scale = (0.3543, 0.2887, 0.9927)
ob_right_leg.lock_rotations_4d = False
ob_right_leg.empty_display_type = 'ARROWS'
ob_right_leg.lineart.crease_threshold = 0.0
ob_left_foot_001.location = (-6.376, 0.4107, 0.9351)
ob_left_foot_001.rotation_euler = (1.571, -0.0, 1.571)
ob_left_foot_001.scale = (0.4153, 0.2235, 0.5714)
ob_left_foot_001.lock_rotations_4d = False
ob_left_foot_001.empty_display_type = 'ARROWS'
ob_left_foot_001.lineart.crease_threshold = 0.0
ob_right_foot.location = (-6.376, -0.6324, 0.9351)
ob_right_foot.rotation_euler = (1.571, -0.0, 1.571)
ob_right_foot.scale = (0.4153, 0.2235, 0.5714)
ob_right_foot.lock_rotations_4d = False
ob_right_foot.empty_display_type = 'ARROWS'
ob_right_foot.lineart.crease_threshold = 0.0
ob_torch.location = (-5.94, -1.902, 2.476)
ob_torch.rotation_euler = (1.571, -0.0, 1.571)
ob_torch.scale = (0.1607, 0.1607, 0.4168)
ob_head.location = (8.031, 0.7316, 12.0)
ob_head.rotation_euler = (2.795e-09, -0.2022, -2.755e-08)
ob_head.scale = (0.6319, 1.436, 0.9873)
ob_lower_head.location = (7.41, 0.7316, 10.44)
ob_lower_head.rotation_euler = (2.795e-09, -0.2022, -2.755e-08)
ob_lower_head.scale = (1.081, 1.436, 1.026)
ob_right_eye.location = (7.293, 1.336, 12.22)
ob_right_eye.rotation_euler = (2.795e-09, -0.2022, -2.755e-08)
ob_right_eye.scale = (-0.3176, -0.3591, -0.1794)
ob_left_eye_1.location = (7.293, 0.08929, 12.22)
ob_left_eye_1.rotation_euler = (2.795e-09, -0.2022, -2.755e-08)
ob_left_eye_1.scale = (-0.3176, -0.3591, -0.1794)
ob_body.location = (9.647, 0.7208, 12.26)
ob_body.rotation_euler = (3.574e-07, -1.294, -4.73e-07)
ob_left_arm.location = (9.481, -3.19, 7.775)
ob_left_arm.rotation_euler = (5.56e-09, 0.2829, 3.905e-08)
ob_left_arm.scale = (0.6013, 0.6655, 0.6603)
ob_left_hand.location = (8.509, -3.572, 2.261)
ob_left_hand.scale = (1.537, 1.537, 1.537)
ob_left_lower_arm.location = (8.912, -3.539, 4.889)
ob_left_lower_arm.scale = (1.095, 1.095, 1.095)
ob_left_sholder.location = (10.32, -2.98, 10.42)
ob_left_sholder.rotation_euler = (-9.191e-11, -2.855, 3.277e-09)
ob_left_sholder.scale = (1.361, 1.0, 2.156)
ob_right_arm.location = (9.489, 4.66, 7.775)
ob_right_arm.rotation_euler = (5.56e-09, 0.2829, 3.905e-08)
ob_right_arm.scale = (0.6655, 0.6655, 0.6655)
ob_right_hand.location = (8.509, 5.057, 2.261)
ob_right_hand.scale = (1.537, 1.537, 1.537)
ob_right_lower_arm.location = (8.912, 5.011, 4.889)
ob_right_lower_arm.scale = (1.095, 1.095, 1.095)
ob_right_sholder.location = (9.549, 4.712, 10.42)
ob_right_sholder.rotation_euler = (-9.191e-11, -2.855, 3.277e-09)
ob_right_sholder.scale = (1.143, 1.0, 2.118)
ob_middle_tail.location = (15.96, 0.7223, 7.319)
ob_middle_tail.rotation_euler = (1.795e-08, 0.4904, 7.174e-08)
ob_middle_tail.scale = (1.0, 1.984, 1.0)
ob_left_foot.location = (16.26, -1.471, 5.868)
ob_left_foot.rotation_euler = (1.38e-08, 0.435, 6.243e-08)
ob_left_foot.scale = (0.7207, 0.8053, 1.532)
ob_right_foot_001.location = (16.26, 2.963, 5.868)
ob_right_foot_001.rotation_euler = (1.38e-08, 0.435, 6.243e-08)
ob_right_foot_001.scale = (0.7207, 0.8053, 1.532)
ob_left_foot_other_part.location = (17.23, -1.471, 3.951)
ob_left_foot_other_part.rotation_euler = (1.118e-09, 0.1285, 1.737e-08)
ob_left_foot_other_part.scale = (0.7207, 0.8053, 1.532)
ob_right_foot_other_part.location = (17.23, 2.963, 3.951)
ob_right_foot_other_part.rotation_euler = (1.118e-09, 0.1285, 1.737e-08)
ob_right_foot_other_part.scale = (0.7207, 0.8053, 1.532)
ob_left_base_foot.location = (16.97, -1.447, 1.498)
ob_left_base_foot.scale = (1.285, 1.0, 0.791)
ob_right_base_foot.location = (16.97, 2.947, 1.498)
ob_right_base_foot.scale = (1.285, 1.0, 0.791)
ob_left_foot_middle.location = (16.74, -1.471, 4.67)
ob_left_foot_middle.rotation_euler = (1.252e-07, -1.027, -2.221e-07)
ob_left_foot_middle.scale = (0.7207, 0.8053, 1.532)
ob_right_foot_middle.location = (16.74, 2.963, 4.67)
ob_right_foot_middle.rotation_euler = (1.252e-07, -1.027, -2.221e-07)
ob_right_foot_middle.scale = (0.7207, 0.8053, 1.532)
ob_stage.location = (2.029, 5.146, 0.4027)
ob_stage.scale = (17.45, 19.12, 0.2958)
ob_side_stage.location = (2.001, 18.2, 0.9157)
ob_side_stage.rotation_euler = (0.0, -0.0, -1.571)
ob_side_stage.scale = (6.615, 18.07, 0.7899)
ob_street_light_1.location = (-4.587, 18.08, 2.623)
ob_street_light_2.location = (15.46, 18.08, 2.623)
ob_spot_2.location = (15.6, 16.19, 18.56)
ob_moon_light.location = (26.25, 4.681, 19.55)
ob_moon_light.rotation_euler = (0.06422, 0.7843, 0.02657)
ob_spot_1.location = (-4.43, 16.19, 18.56)
ob_torch_light.location = (-5.119, -1.891, 2.507)
ob_torch_light.rotation_euler = (-1.344e-07, -1.571, 0.0)

# ---- collection membership
scene.collection.objects.link(ob_camera)
col_head.objects.link(ob_head_001)
col_head.objects.link(ob_left_eye)
col_head.objects.link(ob_nose)
col_head.objects.link(ob_right_eye_001)
col_head.objects.link(ob_hair)
col_head.objects.link(ob_left_ear)
col_head.objects.link(ob_right_ear)
col_head.objects.link(ob_mouth)
col_head.objects.link(ob_right_eye_pupil)
col_head.objects.link(ob_left_eye_pupil)
col_body_001.objects.link(ob_body_001)
col_body_001.objects.link(ob_left_arm_001)
col_body_001.objects.link(ob_right_arm_001)
col_body_001.objects.link(ob_left_hand_001)
col_body_001.objects.link(ob_right_hand_001)
col_body_001.objects.link(ob_left_leg)
col_body_001.objects.link(ob_right_leg)
col_body_001.objects.link(ob_left_foot_001)
col_body_001.objects.link(ob_right_foot)
col_body_001.objects.link(ob_torch)
col_head_1.objects.link(ob_head)
col_head_1.objects.link(ob_lower_head)
col_head_1.objects.link(ob_right_eye)
col_head_1.objects.link(ob_left_eye_1)
col_body.objects.link(ob_body)
col_body.objects.link(ob_left_arm)
col_body.objects.link(ob_left_hand)
col_body.objects.link(ob_left_lower_arm)
col_body.objects.link(ob_left_sholder)
col_body.objects.link(ob_right_arm)
col_body.objects.link(ob_right_hand)
col_body.objects.link(ob_right_lower_arm)
col_body.objects.link(ob_right_sholder)
col_body.objects.link(ob_middle_tail)
col_body.objects.link(ob_left_foot)
col_body.objects.link(ob_right_foot_001)
col_body.objects.link(ob_left_foot_other_part)
col_body.objects.link(ob_right_foot_other_part)
col_body.objects.link(ob_left_base_foot)
col_body.objects.link(ob_right_base_foot)
col_body.objects.link(ob_left_foot_middle)
col_body.objects.link(ob_right_foot_middle)
col_stage.objects.link(ob_stage)
col_stage.objects.link(ob_side_stage)
col_stage.objects.link(ob_street_light_1)
col_stage.objects.link(ob_street_light_2)
col_lighting.objects.link(ob_spot_2)
col_lighting.objects.link(ob_moon_light)
col_lighting.objects.link(ob_spot_1)
col_lighting.objects.link(ob_torch_light)

# ---- scene / render settings (as saved in the file)
scene.camera = ob_camera
scene.frame_start = 1; scene.frame_end = 250; scene.frame_set(160)
scene.render.engine = 'CYCLES'
scene.cycles.use_denoising = False
scene.cycles.samples = 128
scene.cycles.sampling_pattern = 'TABULATED_SOBOL'
scene.cycles.use_adaptive_sampling = False
scene.cycles.use_light_tree = False
scene.view_settings.view_transform = 'Filmic'
bpy.context.view_layer.update()
